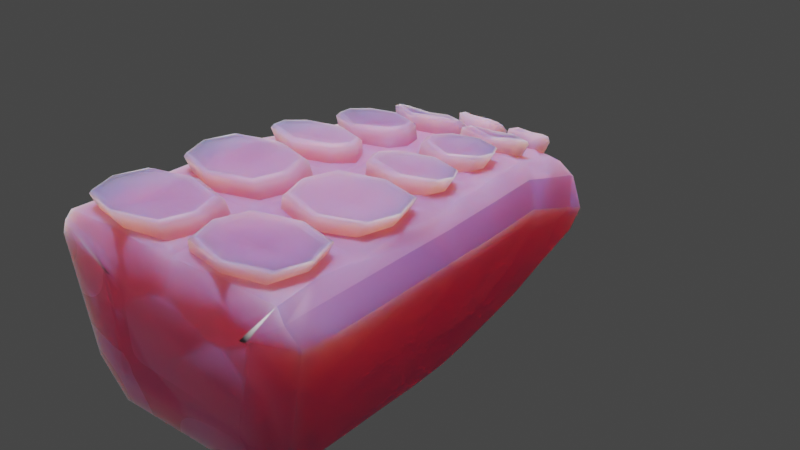 # Source: tentacle.blend  (saved by Blender 3.2.14; exported with 4.5.12 LTS)
import bpy
from mathutils import Matrix  # noqa: F401  (used for matrix-valued properties, if any)

bpy.ops.wm.read_factory_settings(use_empty=True)
scene = bpy.context.scene
scene.name = 'Scene'

# ---- collections
col_collection = bpy.data.collections.new('Collection'); scene.collection.children.link(col_collection)

# ---- images (referenced by path relative to the original .blend; pixels are not part of the script)
import os
ASSET_DIR = os.environ.get("B2B_ASSET_DIR", "")  # directory of the original .blend (textures are referenced by path, not embedded)
HERE = os.path.dirname(os.path.abspath(__file__))  # packed textures are extracted next to this script under _unpacked/

def load_image(name, relpath, width, height, colorspace="sRGB"):
    """Load a texture the original file referenced (path relative to the .blend, or extracted next to this script)."""
    p = next((c for c in (os.path.join(HERE, relpath), os.path.join(ASSET_DIR, relpath)) if relpath and os.path.exists(c)), "")
    if p:
        img = bpy.data.images.load(p, check_existing=True)
        img.name = name
    else:  # same state as the original file: an image datablock whose file is absent (Cycles renders it pink)
        img = bpy.data.images.new(name, width, height)
        img.source = "FILE"
        img.filepath = "//" + (relpath or name)
    img.colorspace_settings.name = colorspace
    return img
img_albedo_001 = load_image('albedo.001', 'tentacle_albedo.png', 1024, 1024, 'sRGB')

# ---- materials (node trees are filled in below, after node groups)
mat_material = bpy.data.materials.new('Material')
mat_material.alpha_threshold = 0.0
mat_material.line_color = (0.0, 0.0, 0.0, 1.0)

# ---- material node trees
mat_material.use_nodes = True; mat_material.node_tree.nodes.clear()
_N = mat_material.node_tree.nodes; _L = mat_material.node_tree.links
n0 = _N.new('ShaderNodeMix'); n0.name = 'Mix'; n0.location = (-236, 514)
n0.data_type = 'RGBA'
n1 = _N.new('ShaderNodeTexMagic'); n1.name = 'Magic Texture'; n1.location = (-926, 296)
n1.turbulence_depth = 1
n1.inputs[1].default_value = 0.75
n1.inputs[2].default_value = 4.0
n2 = _N.new('ShaderNodeTexCoord'); n2.name = 'Texture Coordinate'; n2.location = (-1028, 637)
n3 = _N.new('ShaderNodeMix'); n3.name = 'Mix.002'; n3.location = (357, 255)
n3.data_type = 'RGBA'
n3.blend_type = 'OVERLAY'
n3.inputs[0].default_value = 1.0
n4 = _N.new('ShaderNodeValToRGB'); n4.name = 'ColorRamp'; n4.location = (-661, 401)
n4.color_ramp.interpolation = 'CONSTANT'
while len(n4.color_ramp.elements) > 1: n4.color_ramp.elements.remove(n4.color_ramp.elements[-1])
n4.color_ramp.elements[0].position = 0.0; n4.color_ramp.elements[0].color = (0.02892, 0.02297, 0.2626, 1.0)
_e = n4.color_ramp.elements.new(0.4705); _e.color = (1.0, 1.0, 1.0, 1.0)
n5 = _N.new('ShaderNodeMix'); n5.name = 'Mix.003'; n5.location = (138, 85)
n5.data_type = 'RGBA'
n5.blend_type = 'SOFT_LIGHT'
n5.inputs[7].default_value = (0.6978, 0.6234, 0.2954, 1.0)
n6 = _N.new('ShaderNodeTexVoronoi'); n6.name = 'Voronoi Texture'; n6.location = (22, -198)
n6.feature = 'SMOOTH_F1'
n6.inputs[2].default_value = 3.5
n6.inputs[6].default_value = 0.2
n6.inputs[8].default_value = 2.0
n7 = _N.new('ShaderNodeOutputMaterial'); n7.name = 'Material Output'; n7.location = (1011, 532)
n8 = _N.new('ShaderNodeValToRGB'); n8.name = 'ColorRamp.001'; n8.location = (-682, 665)
while len(n8.color_ramp.elements) > 1: n8.color_ramp.elements.remove(n8.color_ramp.elements[-1])
n8.color_ramp.elements[0].position = 0.1341; n8.color_ramp.elements[0].color = (1.0, 1.0, 1.0, 1.0)
_e = n8.color_ramp.elements.new(0.3091); _e.color = (0.0, 0.0, 0.0, 1.0)
n9 = _N.new('ShaderNodeBsdfPrincipled'); n9.name = 'Principled BSDF'; n9.location = (721, 532)
n9.distribution = 'GGX'
n9.subsurface_method = 'RANDOM_WALK_SKIN'
n9.inputs[2].default_value = 0.6
n9.inputs[3].default_value = 1.45
n9.inputs[8].default_value = 1.0
n9.inputs[9].default_value = (2.0, 0.2, 0.2)
n9.inputs[10].default_value = 0.25
n9.inputs[27].default_value = (0.0, 0.0, 0.0, 1.0)
n9.inputs[28].default_value = 1.0
n10 = _N.new('ShaderNodeValToRGB'); n10.name = 'ColorRamp.003'; n10.location = (-342, 265)
n10.color_ramp.interpolation = 'EASE'
while len(n10.color_ramp.elements) > 1: n10.color_ramp.elements.remove(n10.color_ramp.elements[-1])
n10.color_ramp.elements[0].position = 0.3091; n10.color_ramp.elements[0].color = (0.0, 0.0, 0.0, 1.0)
_e = n10.color_ramp.elements.new(1.0); _e.color = (1.0, 1.0, 1.0, 1.0)
n11 = _N.new('ShaderNodeMix'); n11.name = 'Mix.001'; n11.location = (-231, -123)
n11.data_type = 'RGBA'
n11.inputs[6].default_value = (0.03015, 0.01885, 0.1568, 1.0)
n11.inputs[7].default_value = (1.0, 0.5055, 0.7641, 1.0)
n12 = _N.new('ShaderNodeUVMap'); n12.name = 'UV Map'; n12.location = (-844, -197)
n12.width = 159
n12.uv_map = 'UVMap'
n13 = _N.new('ShaderNodeBump'); n13.name = 'Bump'; n13.location = (340, -155)
n13.invert = True
n13.inputs[0].default_value = 0.4
n13.inputs[1].default_value = 0.25
n13.inputs[2].default_value = 1.0
n14 = _N.new('ShaderNodeValToRGB'); n14.name = 'ColorRamp.002'; n14.location = (-562, -115)
while len(n14.color_ramp.elements) > 1: n14.color_ramp.elements.remove(n14.color_ramp.elements[-1])
n14.color_ramp.elements[0].position = 0.3182; n14.color_ramp.elements[0].color = (0.0, 0.0, 0.0, 1.0)
_e = n14.color_ramp.elements.new(1.0); _e.color = (1.0, 1.0, 1.0, 1.0)
n15 = _N.new('ShaderNodeTexImage'); n15.name = 'Image Texture'; n15.location = (-1296, 48)
n15.image = img_albedo_001
n16 = _N.new('ShaderNodeMix'); n16.name = 'Mix.004'; n16.location = (551, 412)
n16.data_type = 'RGBA'
n16.inputs[0].default_value = 0.25
n16.inputs[7].default_value = (0.8, 0.2485, 0.6169, 1.0)
_L.new(n9.outputs[0], n7.inputs[0])
_L.new(n1.outputs[0], n4.inputs[0])
_L.new(n5.outputs[2], n3.inputs[6])
_L.new(n8.outputs[0], n0.inputs[0])
_L.new(n4.outputs[0], n0.inputs[7])
_L.new(n0.outputs[2], n3.inputs[7])
_L.new(n2.outputs[0], n8.inputs[0])
_L.new(n12.outputs[0], n14.inputs[0])
_L.new(n14.outputs[0], n11.inputs[0])
_L.new(n11.outputs[2], n5.inputs[6])
_L.new(n10.outputs[0], n5.inputs[0])
_L.new(n6.outputs[0], n13.inputs[3])
_L.new(n13.outputs[0], n9.inputs[5])
_L.new(n3.outputs[2], n16.inputs[6])
_L.new(n16.outputs[2], n9.inputs[0])
n7.is_active_output = True

# ---- world
world_world = bpy.data.worlds.new('World'); scene.world = world_world
world_world.use_nodes = True; world_world.node_tree.nodes.clear()
_N = world_world.node_tree.nodes; _L = world_world.node_tree.links
n0 = _N.new('ShaderNodeOutputWorld'); n0.name = 'World Output'; n0.location = (300, 300)
n1 = _N.new('ShaderNodeBackground'); n1.name = 'Background'; n1.location = (10, 300)
n1.inputs[0].default_value = (0.05088, 0.05088, 0.05088, 1.0)
_L.new(n1.outputs[0], n0.inputs[0])
n0.is_active_output = True
world_world.color = (0.05088, 0.05088, 0.05088)
world_world.use_sun_shadow = False
world_world.sun_shadow_jitter_overblur = 0.0

# ---- lights
light_sun = bpy.data.lights.new('Sun', 'SUN')
light_sun.transmission_factor = 0.0
light_sun.energy = 5.0
light_sun.shadow_soft_size = 1.25
light_point = bpy.data.lights.new('Point', 'POINT')
light_point.transmission_factor = 0.0
light_point.energy = 150.0
light_point.shadow_soft_size = 5.0
light_point.shadow_maximum_resolution = 0.006
light_point.use_absolute_resolution = True

# ---- meshes
me_cube = bpy.data.meshes.new('Cube')
me_cube.from_pydata([(0.1761, 0.9407, -0.3279), (1.49e-08, 0.9446, -0.4955), (-0.1761, 0.9407, -0.3279), (0.3916, -1.39, 0.04827), (0.4035, -1.333, 0.279), (0.2494, -1.39, -0.3071), (0.3224, -1.39, -0.3023), (-0.4035, -1.333, 0.279), (-0.3916, -1.39, 0.04827), (-0.3224, -1.39, -0.3023), (-0.2494, -1.39, -0.3071), (-0.3114, 0.6691, -0.329), (-0.1378, 0.6691, -0.4967), (-0.2526, 0.04412, -0.4971), (-0.4254, 0.04412, -0.3294), (-0.5, -0.5809, -0.3323), (-0.3277, -0.5809, -0.5), (0.1734, 0.66, 0.002042), (0.3726, 0.6691, -0.1979), (0.3019, 0.0226, 0.2179), (0.5091, 0.04412, 0.0317), (0.5984, -0.5809, 0.09937), (0.3748, -0.4873, 0.2737), (-0.3759, -0.4873, 0.2737), (-0.5984, -0.5809, 0.09937), (-0.3025, 0.0226, 0.2179), (-0.5091, 0.04412, 0.0317), (-0.1734, 0.66, 0.002042), (-0.3726, 0.6691, -0.1979), (0.3277, -0.5809, -0.5), (0.5, -0.5809, -0.3323), (0.2526, 0.04412, -0.4971), (0.4254, 0.04412, -0.3294), (0.1378, 0.6691, -0.4967), (0.3114, 0.6691, -0.329), (1.49e-08, 1.029, -0.362), (-0.04965, 0.66, 0.002042), (-0.07762, -1.333, 0.279), (-0.1059, -0.4873, 0.2737), (-0.08071, 0.0226, 0.2179), (-0.3278, -0.9857, -0.5), (-0.5, -0.9857, -0.3323), (0.4034, -0.9053, 0.279), (0.5984, -0.9857, 0.0996), (-0.4034, -0.9053, 0.279), (-0.5984, -0.9857, 0.0996), (0.3278, -0.9857, -0.5), (0.5, -0.9857, -0.3323), (-0.07761, -0.9053, 0.279), (-0.2901, -0.2684, -0.4985), (-0.4627, -0.2684, -0.3308), (0.3292, -0.1568, 0.2406), (0.5537, -0.2684, 0.06553), (-0.33, -0.1568, 0.2406), (-0.5537, -0.2684, 0.06553), (0.2901, -0.2684, -0.4985), (0.4627, -0.2684, -0.3308), (-0.08071, -0.1568, 0.2406), (-0.3483, -0.3079, 0.2511), (-0.286, 0.1769, 0.1955), (0.1013, 0.0226, 0.2179), (-0.1059, -0.3079, 0.2511), (-0.07761, -0.6486, 0.279), (-0.4033, -0.6486, 0.279), (0.1013, -0.1568, 0.2406), (-0.4363, -0.2342, 0.2458), (-0.4034, -1.077, 0.279), (-0.4923, -0.5632, 0.279), (0.1067, -0.4873, 0.2737), (-0.07762, -1.077, 0.279), (0.07635, -1.333, 0.279), (-0.3607, -1.39, 0.08612), (0.07634, -0.9053, 0.279), (-0.4924, -0.9894, 0.279), (-0.06458, 0.1769, 0.1955), (0.286, 0.1769, 0.1955), (0.3474, -0.3079, 0.2511), (0.1067, -0.3079, 0.2511), (0.4363, -0.2342, 0.2458), (0.4033, -0.6486, 0.279), (0.07634, -0.6486, 0.279), (-0.0006336, -0.2342, 0.2458), (0.4923, -0.5632, 0.279), (-0.0006336, -0.5632, 0.279), (0.4034, -1.077, 0.279), (0.07635, -1.077, 0.279), (0.4924, -0.9894, 0.279), (0.3607, -1.39, 0.08612), (-0.0006332, -1.39, 0.08612), (-0.0006336, -0.9894, 0.279), (-0.1952, 0.3566, -0.4969), (-0.3684, 0.3566, -0.3292), (0.249, 0.3499, 0.1159), (0.4409, 0.3566, -0.08309), (-0.249, 0.3499, 0.1159), (-0.4409, 0.3566, -0.08309), (0.1952, 0.3566, -0.4969), (0.3684, 0.3566, -0.3292), (-0.06166, 0.3499, 0.1159), (-0.3804, 0.09473, 0.2126), (0.06332, 0.1769, 0.1955), (0.06039, 0.3499, 0.1159), (-0.2081, 0.5278, 0.08167), (0.2081, 0.5278, 0.08167), (0.3804, 0.09473, 0.2126), (-0.0006336, 0.09473, 0.2126), (-0.05706, 0.5278, 0.08167), (-0.2948, 0.4237, 0.09878), (-0.2093, 0.7361, -0.04163), (0.04838, 0.66, 0.002042), (0.05579, 0.5278, 0.08167), (-4.821e-07, 0.7361, -0.02503), (0.2093, 0.7361, -0.04163), (0.2948, 0.4237, 0.09878), (-0.0006336, 0.4237, 0.09878), (-0.3318, -0.09723, 0.2961), (-0.3095, 0.004143, 0.2825), (-0.1483, 0.005422, 0.2826), (-0.1481, -0.09634, 0.2958), (-0.1516, -0.4385, 0.3308), (-0.3863, -0.4392, 0.331), (-0.1517, -0.3392, 0.3178), (-0.3635, -0.3402, 0.3176), (-0.4202, -0.8733, 0.3428), (-0.4201, -0.6916, 0.3429), (-0.1423, -0.6915, 0.3429), (-0.1423, -0.8733, 0.3429), (-0.1423, -1.318, 0.3429), (-0.4203, -1.318, 0.3428), (-0.1423, -1.136, 0.3429), (-0.4202, -1.136, 0.3429), (0.1494, 0.005484, 0.2826), (0.3087, 0.004202, 0.2824), (0.3309, -0.09728, 0.296), (0.1492, -0.09639, 0.2958), (0.3624, -0.3401, 0.3176), (0.385, -0.4392, 0.331), (0.1526, -0.4385, 0.3308), (0.1528, -0.3392, 0.3177), (0.4201, -0.6916, 0.3429), (0.1423, -0.6915, 0.3429), (0.4202, -0.8733, 0.3428), (0.1423, -0.8733, 0.3429), (0.4202, -1.136, 0.3429), (0.4203, -1.318, 0.3428), (0.1423, -1.318, 0.3429), (0.1423, -1.136, 0.3429), (-0.2782, 0.2444, 0.2373), (-0.1267, 0.2456, 0.2366), (-0.1243, 0.3485, 0.1885), (-0.2483, 0.3465, 0.1891), (0.2483, 0.3465, 0.1891), (0.2782, 0.2444, 0.2373), (0.1267, 0.2456, 0.2366), (0.1243, 0.3485, 0.1885), (-0.1864, 0.6055, 0.1131), (-0.1615, 0.6709, 0.07308), (-0.1118, 0.6743, 0.07167), (-0.1173, 0.607, 0.1121), (0.1118, 0.6743, 0.07167), (0.1615, 0.6709, 0.07308), (0.1864, 0.6055, 0.1131), (0.1173, 0.607, 0.1121), (0.1362, 0.8094, -0.1169), (0.2743, 0.8049, -0.296), (-0.2262, -1.39, 0.08612), (-0.2461, -0.5627, 0.279), (-0.1046, 0.7361, -0.02835), (-0.1902, 0.09878, 0.2126), (-0.2462, -0.992, 0.279), (-0.2182, -0.2309, 0.2458), (-0.1966, 0.05682, 0.2179), (-0.2138, -0.195, 0.2406), (-0.239, -0.5288, 0.2737), (-0.2218, -0.2668, 0.2511), (-0.2462, -0.5967, 0.279), (-0.2462, -0.9542, 0.279), (-0.2462, -1.363, 0.279), (-0.2462, -1.03, 0.279), (-0.1474, 0.4237, 0.09878), (-0.183, 0.144, 0.1955), (-0.1576, 0.3673, 0.1159), (-0.1128, 0.6708, 0.002042), (-0.1402, 0.5056, 0.08167), (-0.2269, 0.04118, 0.284), (-0.2465, -0.1465, 0.2968), (-0.2757, -0.474, 0.3316), (-0.256, -0.2904, 0.3189), (-0.284, -0.648, 0.3436), (-0.284, -0.9231, 0.3436), (-0.2841, -1.36, 0.3435), (-0.2841, -1.099, 0.3437), (-0.211, 0.2099, 0.237), (-0.182, 0.3654, 0.1924), (-0.1304, 0.684, 0.07822), (-0.1615, 0.6016, 0.1132), (-0.1362, 0.8094, -0.1169), (-0.2743, 0.8049, -0.296), (0.1046, 0.7361, -0.02835), (0.1902, 0.09878, 0.2126), (0.2262, -1.39, 0.08612), (0.2461, -0.5627, 0.279), (0.2462, -0.992, 0.279), (0.2182, -0.2309, 0.2458), (0.1967, 0.05682, 0.2179), (0.2138, -0.195, 0.2406), (0.2389, -0.5288, 0.2737), (0.2218, -0.2668, 0.2511), (0.2462, -0.5967, 0.279), (0.2462, -0.9542, 0.279), (0.2462, -1.363, 0.279), (0.2462, -1.03, 0.279), (0.1474, 0.4237, 0.09878), (0.183, 0.144, 0.1955), (0.1576, 0.3673, 0.1159), (0.1128, 0.6708, 0.002042), (0.1402, 0.5056, 0.08167), (0.227, 0.04117, 0.284), (0.2466, -0.1464, 0.2968), (0.2756, -0.474, 0.3316), (0.256, -0.2905, 0.3189), (0.284, -0.648, 0.3436), (0.284, -0.9231, 0.3436), (0.2841, -1.36, 0.3435), (0.2841, -1.099, 0.3437), (0.211, 0.2099, 0.237), (0.182, 0.3654, 0.1924), (0.1304, 0.684, 0.07822), (0.1615, 0.6016, 0.1132), (-4.74e-07, 0.8094, -0.1003), (-0.3399, 0.5129, -0.3291), (0.4067, 0.5129, -0.1405), (-0.2521, 0.5882, 0.04185), (0.1665, 0.5129, -0.4968), (-0.1665, 0.5129, -0.4968), (0.2521, 0.5882, 0.04185), (-0.4067, 0.5129, -0.1405), (0.3399, 0.5129, -0.3291), (-0.0006336, 0.5882, 0.04185), (-0.2044, 0.5882, 0.04185), (-0.03938, 0.5882, 0.04185), (0.2044, 0.5882, 0.04185), (0.03811, 0.5882, 0.04185), (-0.1862, 0.6324, 0.1005), (-0.1069, 0.6459, 0.09382), (0.1862, 0.6324, 0.1005), (0.1069, 0.6459, 0.09382), (-0.1461, 0.6194, 0.08417), (0.1461, 0.6194, 0.08417), (-0.2239, 0.2004, -0.497), (0.3376, 0.2592, 0.1557), (-0.475, 0.2004, -0.0257), (0.3969, 0.2004, -0.3293), (-0.0006336, 0.2592, 0.1557), (-0.3969, 0.2004, -0.3293), (0.475, 0.2004, -0.0257), (-0.3376, 0.2592, 0.1557), (0.2239, 0.2004, -0.497), (-0.04218, 0.2592, 0.1557), (-0.2885, 0.2592, 0.1557), (0.2885, 0.2592, 0.1557), (0.04092, 0.2592, 0.1557), (-0.1116, 0.3002, 0.2143), (-0.2822, 0.2898, 0.2183), (0.2822, 0.2898, 0.2183), (0.1116, 0.3002, 0.2143), (-0.1967, 0.3011, 0.1859), (0.1967, 0.3011, 0.1859), (-0.4441, -0.1121, -0.3301), (0.5314, -0.1121, 0.04861), (-0.4084, -0.06976, 0.2292), (0.2714, -0.1121, -0.4978), (-0.2714, -0.1121, -0.4978), (0.4084, -0.06976, 0.2292), (-0.5314, -0.1121, 0.04861), (0.4441, -0.1121, -0.3301), (-0.0006336, -0.06976, 0.2292), (-0.34, -0.06976, 0.2292), (-0.05669, -0.06976, 0.2292), (0.3392, -0.06976, 0.2292), (0.05625, -0.06976, 0.2292), (-0.3404, -0.05202, 0.2911), (-0.1332, -0.04419, 0.2907), (0.3394, -0.05197, 0.2911), (0.1344, -0.04419, 0.2907), (-0.2369, -0.0433, 0.2629), (0.237, -0.0433, 0.2629), (-0.3089, -0.4246, -0.4993), (0.4643, -0.3987, 0.2624), (-0.5761, -0.4246, 0.08245), (0.4814, -0.4246, -0.3316), (-0.0006336, -0.3987, 0.2624), (-0.4814, -0.4246, -0.3316), (0.5761, -0.4246, 0.08245), (-0.4643, -0.3987, 0.2624), (0.3089, -0.4246, -0.4993), (-0.05669, -0.3987, 0.2624), (-0.3905, -0.3987, 0.2624), (0.3893, -0.3987, 0.2624), (0.05625, -0.3987, 0.2624), (-0.1341, -0.3884, 0.3255), (-0.3975, -0.396, 0.3259), (0.3961, -0.396, 0.3259), (0.1352, -0.3884, 0.3255), (-0.2661, -0.3877, 0.2977), (0.266, -0.3877, 0.2977), (-0.5, -0.7833, -0.3323), (0.5984, -0.7833, 0.09949), (-0.4923, -0.7763, 0.279), (0.3277, -0.7833, -0.5), (-0.3277, -0.7833, -0.5), (0.4923, -0.7763, 0.279), (-0.5984, -0.7833, 0.09949), (0.5, -0.7833, -0.3323), (-0.0006336, -0.7763, 0.279), (-0.4379, -0.7763, 0.279), (-0.04401, -0.7763, 0.279), (0.4379, -0.7763, 0.279), (0.04274, -0.7763, 0.279), (-0.4526, -0.7829, 0.3435), (-0.115, -0.7829, 0.3438), (0.4526, -0.7829, 0.3435), (0.115, -0.7829, 0.3438), (-0.2842, -0.783, 0.315), (0.2842, -0.783, 0.315), (-0.3278, -1.188, -0.5), (0.4924, -1.202, 0.279), (-0.5984, -1.188, 0.09972), (0.5, -1.188, -0.3323), (-0.0006336, -1.202, 0.279), (-0.5, -1.188, -0.3323), (0.5984, -1.188, 0.09972), (-0.4924, -1.202, 0.279), (0.3278, -1.188, -0.5), (-0.04401, -1.202, 0.279), (-0.438, -1.202, 0.279), (0.438, -1.202, 0.279), (0.04274, -1.202, 0.279), (-0.115, -1.229, 0.3438), (-0.4527, -1.229, 0.3435), (0.4527, -1.229, 0.3435), (0.115, -1.229, 0.3438), (-0.2843, -1.229, 0.315), (0.2843, -1.229, 0.315), (-0.3279, -1.39, -0.5), (-0.5, -1.39, -0.3323), (0.4925, -1.39, 0.279), (0.5984, -1.39, 0.09983), (-0.5984, -1.39, 0.09983), (-0.4925, -1.39, 0.279), (0.5, -1.39, -0.3323), (0.3279, -1.39, -0.5), (-0.2462, -1.39, 0.279), (0.2462, -1.39, 0.279), (-0.0006336, -1.39, 0.279), (0.09034, 0.9732, -0.2737), (0.5392, -0.5839, 0.1962), (0.5393, -1.393, 0.1964), (0.2743, 0.7532, -0.1158), (0.4406, 0.1103, 0.1254), (0.5392, -1.034, 0.1963), (0.4899, -0.2368, 0.1608), (0.3653, 0.4574, 0.004806), (0.2033, 0.864, -0.208), (0.3276, 0.631, -0.05551), (0.403, 0.2839, 0.06512), (0.4653, -0.06325, 0.1431), (0.5146, -0.4104, 0.1785), (0.5392, -0.8087, 0.1962), (0.5393, -1.258, 0.1963), (0.3457, -1.389, 0.07374), (-0.09037, 0.9732, -0.2737), (-0.5393, -1.393, 0.1964), (-0.5392, -0.5839, 0.1962), (-0.4407, 0.1103, 0.1254), (-0.2744, 0.7532, -0.1158), (-0.5393, -1.034, 0.1963), (-0.4899, -0.2368, 0.1608), (-0.3653, 0.4574, 0.004806), (-0.2033, 0.864, -0.208), (-0.3276, 0.631, -0.05551), (-0.403, 0.2839, 0.06512), (-0.4653, -0.06325, 0.1431), (-0.5146, -0.4104, 0.1785), (-0.5392, -0.8087, 0.1962), (-0.5393, -1.258, 0.1963), (-0.3497, -1.389, 0.07374), (0.001725, 1.018, -0.2829), (-0.2717, -1.395, 0.3433), (-0.2842, -1.38, 0.3558), (-0.4358, -1.336, 0.3562), (-0.4386, -1.351, 0.3414), (-0.04833, -1.22, 0.3409), (-0.08478, -1.229, 0.3585), (-0.1261, -1.336, 0.3563), (-0.09431, -1.351, 0.3414), (-0.4834, -1.22, 0.3434), (-0.4745, -1.229, 0.3565), (-0.4357, -1.118, 0.3562), (-0.4389, -1.087, 0.342), (-0.2711, -1.039, 0.3419), (-0.2842, -1.076, 0.3569), (-0.1261, -1.118, 0.3563), (-0.09442, -1.087, 0.3418), (0.4834, -1.22, 0.3434), (0.4745, -1.229, 0.3565), (0.4358, -1.336, 0.3562), (0.4386, -1.351, 0.3414), (0.2717, -1.395, 0.3433), (0.2842, -1.38, 0.3558), (0.126, -1.336, 0.3563), (0.09386, -1.351, 0.3414), (0.08381, -1.229, 0.3587), (0.04706, -1.22, 0.3408), (0.2711, -1.039, 0.342), (0.2841, -1.076, 0.3569), (0.4357, -1.118, 0.3562), (0.4389, -1.087, 0.342), (0.094, -1.087, 0.3419), (0.1261, -1.118, 0.3563), (-0.4832, -0.7808, 0.3433), (-0.4744, -0.7829, 0.3565), (-0.4356, -0.6735, 0.3562), (-0.4386, -0.6482, 0.3416), (-0.2841, -0.6279, 0.3558), (-0.2708, -0.5964, 0.3412), (-0.04828, -0.7805, 0.3401), (-0.08477, -0.783, 0.3585), (-0.1261, -0.8914, 0.3563), (-0.09414, -0.9126, 0.3408), (-0.2841, -0.9354, 0.353), (-0.2707, -0.9608, 0.3409), (-0.1261, -0.6734, 0.3563), (-0.09419, -0.6482, 0.341), (-0.4357, -0.8913, 0.3562), (-0.4386, -0.9127, 0.3415), (0.4289, -0.3915, 0.3252), (0.4185, -0.3925, 0.3393), (0.4021, -0.4578, 0.3475), (0.4071, -0.4844, 0.3355), (0.2626, -0.5264, 0.3352), (0.2757, -0.4944, 0.3468), (0.1368, -0.4574, 0.3474), (0.1124, -0.4844, 0.3348), (0.1015, -0.3881, 0.341), (0.06186, -0.3917, 0.3233), (0.2436, -0.2597, 0.3114), (0.256, -0.2834, 0.3244), (0.3755, -0.321, 0.3296), (0.3769, -0.2996, 0.3119), (0.2841, -0.6279, 0.3559), (0.2708, -0.5964, 0.3412), (0.09375, -0.6482, 0.341), (0.1261, -0.6734, 0.3563), (0.4832, -0.7808, 0.3433), (0.4744, -0.7829, 0.3565), (0.4357, -0.8913, 0.3562), (0.4386, -0.9127, 0.3415), (0.0838, -0.783, 0.3587), (0.047, -0.7805, 0.3401), (0.09369, -0.9126, 0.3408), (0.1261, -0.8914, 0.3563), (0.2841, -0.9354, 0.353), (0.2707, -0.9608, 0.3409), (0.1124, -0.2996, 0.3115), (0.1369, -0.3203, 0.3297), (0.4356, -0.6735, 0.3562), (0.4386, -0.6482, 0.3416), (-0.3746, -0.05235, 0.2909), (-0.3623, -0.04835, 0.3045), (-0.3234, 0.02271, 0.2946), (-0.328, 0.03885, 0.2776), (-0.2159, 0.07301, 0.2773), (-0.2269, 0.05306, 0.2919), (-0.1316, 0.02355, 0.2948), (-0.09886, 0.03878, 0.2773), (-0.06218, -0.05301, 0.2886), (-0.1007, -0.04376, 0.3061), (-0.1314, -0.115, 0.3125), (-0.099, -0.1459, 0.3011), (-0.2466, -0.155, 0.3063), (-0.235, -0.1857, 0.3012), (-0.2627, -0.5264, 0.3352), (-0.2758, -0.4944, 0.3468), (-0.4033, -0.4577, 0.3474), (-0.4083, -0.4844, 0.3355), (-0.06222, -0.3917, 0.3233), (-0.1014, -0.3881, 0.3408), (-0.1358, -0.4574, 0.3473), (-0.1115, -0.4844, 0.3348), (-0.4303, -0.3915, 0.3252), (-0.4199, -0.3925, 0.3393), (-0.3766, -0.3211, 0.3295), (-0.3779, -0.2996, 0.3119), (-0.2436, -0.2597, 0.3114), (-0.256, -0.2834, 0.3244), (-0.136, -0.3204, 0.3297), (-0.1115, -0.2996, 0.3115), (0.216, 0.07293, 0.277), (0.2271, 0.05308, 0.2919), (0.3227, 0.02277, 0.2946), (0.3273, 0.03879, 0.2774), (0.3736, -0.0524, 0.2907), (0.3614, -0.04832, 0.3045), (0.3491, -0.1156, 0.3127), (0.3576, -0.1459, 0.3012), (0.1008, -0.04376, 0.3063), (0.06188, -0.05283, 0.2892), (0.1069, -0.146, 0.3005), (0.1324, -0.1151, 0.3126), (0.2466, -0.155, 0.3063), (0.235, -0.1857, 0.301), (-0.2111, 0.1966, 0.2555), (-0.2012, 0.1629, 0.2547), (-0.06799, 0.1956, 0.2541), (-0.1007, 0.2276, 0.2601), (-0.04635, 0.2864, 0.2142), (-0.0844, 0.3006, 0.228), (-0.3178, 0.2868, 0.2151), (-0.3037, 0.2946, 0.23), (-0.2625, 0.3638, 0.1955), (-0.2698, 0.3737, 0.1719), (-0.1733, 0.3975, 0.1728), (-0.182, 0.3848, 0.1971), (-0.0982, 0.3661, 0.1957), (-0.06478, 0.3738, 0.1721), (0.3178, 0.2868, 0.2151), (0.3038, 0.2946, 0.23), (0.2986, 0.2276, 0.2595), (0.3107, 0.1958, 0.2545), (0.2111, 0.1965, 0.2556), (0.2012, 0.1629, 0.2547), (0.08355, 0.3006, 0.2282), (0.04508, 0.2864, 0.2142), (0.06672, 0.1956, 0.2541), (0.09989, 0.2274, 0.2602), (0.1733, 0.3975, 0.1728), (0.182, 0.3849, 0.1971), (0.2625, 0.3638, 0.1955), (0.2698, 0.3737, 0.1719), (-0.2252, 0.626, 0.09787), (-0.2065, 0.6378, 0.1112), (-0.1756, 0.6864, 0.07799), (-0.1877, 0.6909, 0.05438), (-0.1241, 0.7105, 0.05599), (-0.1304, 0.7015, 0.08073), (-0.0866, 0.6894, 0.07753), (-0.05232, 0.691, 0.05466), (-0.0433, 0.6257, 0.0975), (-0.08088, 0.6458, 0.1078), (-0.09274, 0.5907, 0.1373), (-0.06046, 0.555, 0.1368), (-0.1617, 0.5831, 0.1373), (-0.1545, 0.5406, 0.1386), (0.1241, 0.7106, 0.056), (0.1303, 0.7016, 0.08075), (0.1757, 0.6865, 0.07802), (0.1877, 0.6909, 0.05439), (0.2252, 0.626, 0.09788), (0.2066, 0.6378, 0.1113), (0.2079, 0.5904, 0.137), (0.2259, 0.5551, 0.137), (0.08005, 0.6457, 0.1079), (0.04204, 0.6257, 0.0975), (0.0592, 0.555, 0.1368), (0.09198, 0.5906, 0.1375), (0.1617, 0.5829, 0.1375), (0.1545, 0.5406, 0.1386), (-0.35, -0.1155, 0.3127), (-0.3585, -0.1459, 0.3014), (-0.2985, 0.2277, 0.2594), (-0.3107, 0.1958, 0.2545), (-0.2077, 0.5905, 0.1368), (-0.2259, 0.5551, 0.137), (0.107, 0.03878, 0.2773), (0.1326, 0.02362, 0.2948), (0.06351, 0.3738, 0.1721), (0.09738, 0.3663, 0.1957), (0.05105, 0.691, 0.05466), (0.08581, 0.6895, 0.07758)], [], [(325, 333, 351, 344), (141, 222, 462, 456), (0, 164, 18, 34), (306, 312, 24, 15), (5, 6, 3, 370, 87, 200, 88, 165, 71, 386, 8, 9, 10), (328, 331, 347, 350), (134, 284, 506, 509), (11, 28, 197, 2), (268, 274, 26, 14), (297, 23, 485, 490), (230, 236, 28, 11), (287, 295, 29, 16), (249, 257, 31, 13), (1, 33, 12), (252, 255, 20, 32), (290, 293, 21, 30), (1, 2, 35), (325, 344, 345, 330), (369, 357, 347, 331), (249, 13, 14, 254), (287, 16, 15, 292), (363, 358, 18, 164), (365, 359, 20, 255), (367, 356, 21, 293), (384, 373, 24, 312), (382, 374, 26, 274), (380, 375, 28, 236), (309, 29, 30, 313), (271, 31, 32, 275), (233, 33, 34, 237), (379, 371, 2, 197), (33, 1, 0, 34), (1, 12, 11, 2), (229, 167, 111), (163, 229, 198, 112), (198, 229, 111), (0, 1, 35), (221, 139, 466, 450), (284, 131, 575, 506), (195, 155, 572, 552), (132, 283, 503, 500), (333, 46, 47, 328), (385, 376, 45, 327), (368, 360, 43, 307), (310, 40, 41, 306), (313, 307, 43, 47), (330, 327, 45, 41), (157, 244, 549, 546), (310, 309, 46, 40), (189, 123, 434, 430), (295, 55, 56, 290), (383, 377, 54, 289), (366, 361, 52, 269), (272, 49, 50, 268), (275, 269, 52, 56), (272, 271, 55, 49), (292, 289, 54, 50), (319, 124, 422, 421), (277, 25, 99, 270), (171, 39, 105, 168), (278, 57, 81, 276), (172, 53, 65, 170), (173, 23, 67, 166), (296, 38, 83, 291), (297, 58, 65, 294), (174, 61, 81, 170), (315, 63, 67, 308), (175, 62, 83, 166), (316, 48, 89, 314), (176, 44, 73, 169), (177, 7, 349, 352), (334, 37, 354, 329), (335, 66, 73, 332), (178, 69, 89, 169), (204, 19, 104, 199), (279, 51, 78, 273), (280, 60, 105, 276), (205, 64, 81, 203), (298, 22, 82, 288), (206, 68, 83, 201), (299, 77, 81, 291), (207, 76, 78, 203), (208, 79, 82, 201), (317, 42, 86, 311), (318, 80, 83, 314), (209, 72, 89, 202), (336, 4, 346, 326), (210, 70, 354, 353), (337, 85, 89, 329), (211, 84, 86, 202), (279, 19, 501, 502), (257, 96, 97, 252), (381, 378, 95, 251), (364, 362, 93, 231), (234, 90, 91, 230), (237, 231, 93, 97), (234, 233, 96, 90), (254, 251, 95, 91), (156, 194, 545, 542), (180, 59, 99, 168), (258, 74, 105, 253), (259, 94, 107, 256), (181, 98, 114, 179), (260, 75, 104, 250), (213, 100, 105, 199), (261, 101, 114, 253), (214, 92, 113, 212), (239, 27, 108, 232), (182, 36, 111, 167), (240, 106, 114, 238), (183, 102, 107, 179), (215, 17, 112, 198), (241, 103, 113, 235), (242, 109, 111, 238), (216, 110, 114, 212), (342, 339, 128, 190), (304, 301, 120, 186), (266, 263, 147, 192), (267, 265, 153, 225), (305, 303, 137, 219), (343, 341, 145, 223), (324, 322, 142, 222), (323, 319, 123, 189), (286, 284, 134, 218), (285, 281, 115, 185), (248, 246, 162, 228), (247, 243, 155, 195), (301, 122, 492, 491), (152, 225, 530, 528), (72, 209, 463, 460), (120, 301, 491, 484), (225, 153, 535, 530), (335, 7, 391, 396), (142, 322, 458, 461), (122, 187, 495, 492), (265, 154, 577, 532), (339, 130, 398, 397), (241, 17, 557, 558), (243, 156, 542, 541), (128, 339, 397, 390), (160, 245, 559, 556), (206, 22, 439, 440), (171, 25, 471, 472), (130, 191, 401, 398), (246, 159, 579, 562), (136, 219, 441, 438), (116, 184, 473, 470), (192, 147, 570, 512), (162, 246, 562, 565), (303, 138, 465, 444), (117, 282, 477, 474), (210, 4, 407, 408), (263, 150, 520, 519), (124, 188, 424, 422), (140, 221, 450, 453), (185, 115, 568, 480), (144, 223, 409, 406), (181, 94, 521, 522), (188, 125, 432, 424), (182, 27, 543, 544), (341, 146, 419, 412), (150, 193, 523, 520), (126, 189, 430, 428), (264, 152, 528, 527), (320, 126, 428, 427), (186, 120, 484, 483), (180, 74, 514, 513), (278, 39, 475, 476), (340, 144, 406, 405), (217, 132, 500, 499), (127, 190, 389, 394), (244, 247, 195, 158), (282, 285, 185, 118), (320, 323, 189, 126), (262, 266, 192, 148), (300, 304, 186, 119), (338, 342, 190, 127), (106, 183, 179, 114), (27, 182, 167, 108), (94, 181, 179, 107), (74, 180, 168, 105), (240, 36, 547, 548), (66, 178, 169, 73), (37, 177, 352, 354), (48, 176, 169, 89), (63, 175, 166, 67), (58, 174, 170, 65), (38, 173, 166, 83), (57, 172, 170, 81), (25, 171, 168, 99), (302, 136, 438, 437), (227, 160, 556, 555), (229, 163, 387), (355, 363, 164, 0), (119, 186, 483, 488), (163, 363, 355, 387), (145, 341, 412, 410), (138, 220, 447, 465), (228, 162, 565, 566), (137, 303, 444, 442), (154, 226, 537, 577), (159, 227, 555, 579), (222, 142, 461, 462), (153, 265, 532, 535), (245, 248, 228, 161), (283, 286, 218, 133), (321, 324, 222, 141), (340, 343, 223, 144), (302, 305, 219, 136), (264, 267, 225, 152), (103, 216, 212, 113), (109, 215, 198, 111), (101, 214, 212, 114), (75, 213, 199, 104), (131, 217, 499, 575), (85, 211, 202, 89), (4, 210, 353, 346), (42, 209, 202, 86), (80, 208, 201, 83), (77, 207, 203, 81), (22, 206, 201, 82), (51, 205, 203, 78), (60, 204, 199, 105), (146, 224, 415, 419), (208, 80, 452, 451), (229, 196, 108, 167), (375, 379, 197, 28), (218, 134, 509, 510), (160, 227, 248, 245), (157, 194, 247, 244), (155, 243, 541, 572), (242, 110, 564, 563), (161, 228, 566, 560), (194, 156, 243, 247), (227, 159, 246, 248), (110, 242, 238, 114), (17, 241, 235, 112), (36, 240, 238, 111), (102, 239, 232, 107), (12, 33, 233, 234), (34, 18, 231, 237), (12, 234, 230, 11), (358, 364, 231, 18), (158, 195, 552, 550), (96, 233, 237, 97), (378, 380, 236, 95), (91, 95, 236, 230), (151, 226, 267, 264), (149, 193, 266, 262), (147, 263, 519, 570), (149, 262, 517, 524), (261, 100, 534, 533), (151, 264, 527, 538), (226, 154, 265, 267), (193, 150, 263, 266), (100, 261, 253, 105), (92, 260, 250, 113), (59, 259, 256, 99), (98, 258, 253, 114), (14, 26, 251, 254), (374, 381, 251, 26), (31, 257, 252, 32), (362, 365, 255, 93), (90, 249, 254, 91), (97, 93, 255, 252), (90, 96, 257, 249), (132, 217, 286, 283), (117, 184, 285, 282), (118, 185, 480, 478), (115, 281, 469, 568), (184, 116, 281, 285), (217, 131, 284, 286), (64, 280, 276, 81), (19, 279, 273, 104), (39, 278, 276, 105), (53, 277, 270, 65), (13, 31, 271, 272), (32, 20, 269, 275), (13, 272, 268, 14), (359, 366, 269, 20), (133, 218, 510, 504), (280, 64, 508, 507), (55, 271, 275, 56), (377, 382, 274, 54), (50, 54, 274, 268), (135, 220, 305, 302), (121, 187, 304, 300), (220, 135, 448, 447), (135, 302, 437, 448), (174, 58, 493, 494), (121, 300, 487, 496), (220, 138, 303, 305), (187, 122, 301, 304), (68, 299, 291, 83), (76, 298, 288, 78), (23, 297, 294, 67), (61, 296, 291, 81), (15, 24, 289, 292), (373, 383, 289, 24), (29, 295, 290, 30), (361, 367, 293, 52), (49, 287, 292, 50), (56, 52, 293, 290), (49, 55, 295, 287), (139, 221, 324, 321), (125, 188, 323, 320), (125, 320, 427, 432), (123, 319, 421, 434), (322, 140, 453, 458), (188, 124, 319, 323), (221, 140, 322, 324), (72, 318, 314, 89), (79, 317, 311, 82), (62, 316, 314, 83), (44, 315, 308, 73), (16, 29, 309, 310), (30, 21, 307, 313), (16, 310, 306, 15), (356, 368, 307, 21), (46, 309, 313, 47), (376, 384, 312, 45), (41, 45, 312, 306), (139, 321, 455, 466), (143, 224, 343, 340), (129, 191, 342, 338), (224, 143, 416, 415), (143, 340, 405, 416), (178, 66, 399, 400), (129, 338, 393, 402), (224, 146, 341, 343), (191, 130, 339, 342), (70, 337, 329, 354), (84, 336, 326, 86), (7, 335, 332, 349), (69, 334, 329, 89), (345, 348, 327, 330), (372, 385, 327, 348), (351, 333, 328, 350), (360, 369, 331, 43), (40, 325, 330, 41), (47, 43, 331, 328), (40, 46, 333, 325), (10, 9, 345, 344), (370, 3, 347, 357), (386, 71, 349, 372), (6, 5, 351, 350), (3, 6, 350, 347), (5, 10, 344, 351), (71, 165, 352, 349), (9, 8, 348, 345), (88, 200, 353, 354), (165, 88, 354, 352), (200, 87, 346, 353), (87, 370, 357, 346), (86, 326, 369, 360), (82, 311, 368, 356), (78, 288, 367, 361), (104, 273, 366, 359), (113, 250, 365, 362), (112, 235, 364, 358), (355, 0, 35, 387), (235, 113, 362, 364), (273, 78, 361, 366), (311, 86, 360, 368), (288, 82, 356, 367), (250, 104, 359, 365), (163, 112, 358, 363), (326, 346, 357, 369), (8, 386, 372, 348), (349, 332, 385, 372), (73, 308, 384, 376), (67, 294, 383, 373), (65, 270, 382, 377), (99, 256, 381, 374), (107, 232, 380, 378), (108, 196, 379, 375), (256, 107, 378, 381), (294, 65, 377, 383), (332, 73, 376, 385), (232, 108, 375, 380), (270, 99, 374, 382), (308, 67, 373, 384), (196, 229, 387), (387, 35, 2, 371), (379, 196, 387, 371), (7, 177, 388, 391), (37, 334, 392, 395), (66, 335, 396, 399), (69, 178, 400, 403), (177, 37, 395, 388), (191, 129, 402, 401), (334, 69, 403, 392), (338, 127, 394, 393), (4, 336, 404, 407), (70, 210, 408, 411), (337, 70, 411, 413), (84, 211, 414, 417), (223, 145, 410, 409), (211, 85, 418, 414), (336, 84, 417, 404), (85, 337, 413, 418), (63, 315, 420, 423), (175, 63, 423, 425), (48, 316, 426, 429), (176, 48, 429, 431), (62, 175, 425, 433), (44, 176, 431, 435), (315, 44, 435, 420), (316, 62, 433, 426), (22, 298, 436, 439), (68, 206, 440, 443), (299, 68, 443, 445), (76, 207, 446, 449), (79, 208, 451, 467), (42, 317, 454, 457), (318, 72, 460, 459), (209, 42, 457, 463), (219, 137, 442, 441), (207, 77, 464, 446), (80, 318, 459, 452), (281, 116, 470, 469), (298, 76, 449, 436), (77, 299, 445, 464), (317, 79, 467, 454), (321, 141, 456, 455), (25, 277, 468, 471), (39, 171, 472, 475), (57, 278, 476, 479), (172, 57, 479, 481), (23, 173, 482, 485), (38, 296, 486, 489), (58, 297, 490, 493), (61, 174, 494, 497), (19, 204, 498, 501), (51, 279, 502, 505), (60, 280, 507, 574), (205, 51, 505, 511), (59, 180, 513, 571), (74, 258, 516, 514), (94, 259, 518, 521), (98, 181, 522, 525), (75, 260, 526, 529), (213, 75, 529, 531), (101, 261, 533, 576), (92, 214, 536, 539), (27, 239, 540, 543), (36, 182, 544, 547), (106, 240, 548, 551), (183, 106, 551, 553), (17, 215, 554, 557), (103, 241, 558, 561), (109, 242, 563, 578), (216, 103, 561, 567), (184, 117, 474, 473), (53, 172, 481, 569), (173, 38, 489, 482), (187, 121, 496, 495), (262, 148, 515, 517), (193, 149, 524, 523), (194, 157, 546, 545), (102, 183, 553, 573), (204, 60, 574, 498), (148, 192, 512, 515), (100, 213, 531, 534), (214, 101, 576, 536), (215, 109, 578, 554), (239, 102, 573, 540), (244, 158, 550, 549), (245, 161, 560, 559), (110, 216, 567, 564), (258, 98, 525, 516), (259, 59, 571, 518), (260, 92, 539, 526), (226, 151, 538, 537), (277, 53, 569, 468), (282, 118, 478, 477), (283, 133, 504, 503), (64, 205, 511, 508), (296, 61, 497, 486), (300, 119, 488, 487), (469, 470, 471, 468), (473, 474, 475, 472), (477, 478, 479, 476), (481, 479, 478, 480), (483, 484, 485, 482), (487, 488, 489, 486), (491, 492, 493, 490), (495, 496, 497, 494), (421, 422, 423, 420), (425, 423, 422, 424), (427, 428, 429, 426), (431, 429, 428, 430), (389, 390, 391, 388), (393, 394, 395, 392), (397, 398, 399, 396), (401, 402, 403, 400), (499, 500, 501, 498), (503, 504, 505, 502), (507, 508, 509, 506), (511, 505, 504, 510), (437, 438, 439, 436), (441, 442, 443, 440), (445, 443, 442, 444), (447, 448, 449, 446), (451, 452, 453, 450), (455, 456, 457, 454), (459, 460, 461, 458), (463, 457, 456, 462), (405, 406, 407, 404), (409, 410, 411, 408), (413, 411, 410, 412), (415, 416, 417, 414), (513, 514, 515, 512), (517, 515, 514, 516), (519, 520, 521, 518), (523, 524, 525, 522), (527, 528, 529, 526), (531, 529, 528, 530), (533, 534, 535, 532), (537, 538, 539, 536), (541, 542, 543, 540), (545, 546, 547, 544), (549, 550, 551, 548), (553, 551, 550, 552), (555, 556, 557, 554), (559, 560, 561, 558), (563, 564, 565, 562), (567, 561, 560, 566), (470, 473, 472, 471), (569, 481, 480, 568), (488, 483, 482, 489), (492, 495, 494, 493), (433, 425, 424, 432), (435, 431, 430, 434), (394, 389, 388, 395), (398, 401, 400, 399), (571, 513, 512, 570), (520, 523, 522, 521), (542, 545, 544, 543), (573, 553, 552, 572), (575, 499, 498, 574), (508, 511, 510, 509), (438, 441, 440, 439), (465, 447, 446, 464), (467, 451, 450, 466), (460, 463, 462, 461), (406, 409, 408, 407), (419, 415, 414, 418), (534, 531, 530, 535), (577, 537, 536, 576), (579, 555, 554, 578), (564, 567, 566, 565), (572, 541, 540, 573), (546, 549, 548, 547), (556, 559, 558, 557), (578, 563, 562, 579), (524, 517, 516, 525), (570, 519, 518, 571), (538, 527, 526, 539), (576, 533, 532, 577), (568, 469, 468, 569), (474, 477, 476, 475), (500, 503, 502, 501), (574, 507, 506, 575), (496, 487, 486, 497), (484, 491, 490, 485), (448, 437, 436, 449), (464, 445, 444, 465), (434, 421, 420, 435), (432, 427, 426, 433), (466, 455, 454, 467), (452, 459, 458, 453), (402, 393, 392, 403), (390, 397, 396, 391), (416, 405, 404, 417), (418, 413, 412, 419), (190, 128, 390, 389)])
me_cube.polygons.foreach_set('use_smooth', [True] * 577)
_k = set([(0, 35), (0, 164), (2, 35), (2, 197), (4, 210), (4, 336), (7, 177), (7, 335), (17, 215), (17, 241), (18, 164), (18, 231), (19, 204), (19, 279), (20, 255), (20, 269), (21, 293), (21, 307), (22, 206), (22, 298), (23, 173), (23, 297), (24, 289), (24, 312), (25, 171), (25, 277), (26, 251), (26, 274), (27, 182), (27, 239), (28, 197), (28, 236), (36, 182), (36, 240), (37, 177), (37, 334), (38, 173), (38, 296), (39, 171), (39, 278), (42, 209), (42, 317), (43, 307), (43, 331), (44, 176), (44, 315), (45, 312), (45, 327), (48, 176), (48, 316), (51, 205), (51, 279), (52, 269), (52, 293), (53, 172), (53, 277), (54, 274), (54, 289), (57, 172), (57, 278), (58, 174), (58, 297), (59, 180), (59, 259), (60, 204), (60, 280), (61, 174), (61, 296), (62, 175), (62, 316), (63, 175), (63, 315), (64, 205), (64, 280), (66, 178), (66, 335), (68, 206), (68, 299), (69, 178), (69, 334), (70, 210), (70, 337), (72, 209), (72, 318), (74, 180), (74, 258), (75, 213), (75, 260), (76, 207), (76, 298), (77, 207), (77, 299), (79, 208), (79, 317), (80, 208), (80, 318), (84, 211), (84, 336), (85, 211), (85, 337), (92, 214), (92, 260), (93, 231), (93, 255), (94, 181), (94, 259), (95, 236), (95, 251), (98, 181), (98, 258), (100, 213), (100, 261), (101, 214), (101, 261), (102, 183), (102, 239), (103, 216), (103, 241), (106, 183), (106, 240), (109, 215), (109, 242), (110, 216), (110, 242), (327, 348), (331, 347)])
me_cube.attributes.new('sharp_edge', 'BOOLEAN', 'EDGE').data.foreach_set('value', [ (min(e.vertices), max(e.vertices)) in _k for e in me_cube.edges])
_k = {(21, 307): 1.0, (0, 164): 1.0, (18, 231): 1.0, (20, 269): 1.0, (327, 348): 1.0, (24, 289): 1.0, (26, 251): 1.0, (28, 197): 1.0, (2, 35): 1.0, (0, 35): 1.0, (43, 331): 1.0, (45, 312): 1.0, (52, 293): 1.0, (54, 274): 1.0, (25, 277): 1.0, (39, 171): 1.0, (57, 278): 1.0, (57, 172): 1.0, (23, 173): 1.0, (38, 296): 1.0, (58, 297): 1.0, (61, 174): 1.0, (63, 315): 1.0, (63, 175): 1.0, (48, 316): 1.0, (48, 176): 1.0, (7, 177): 1.0, (37, 334): 1.0, (66, 335): 1.0, (69, 178): 1.0, (19, 204): 1.0, (51, 279): 1.0, (64, 280): 1.0, (51, 205): 1.0, (22, 298): 1.0, (68, 206): 1.0, (68, 299): 1.0, (76, 207): 1.0, (80, 208): 1.0, (42, 317): 1.0, (72, 318): 1.0, (42, 209): 1.0, (4, 336): 1.0, (70, 210): 1.0, (70, 337): 1.0, (84, 211): 1.0, (93, 255): 1.0, (95, 236): 1.0, (74, 180): 1.0, (74, 258): 1.0, (94, 259): 1.0, (98, 181): 1.0, (75, 260): 1.0, (75, 213): 1.0, (100, 261): 1.0, (92, 214): 1.0, (27, 239): 1.0, (36, 182): 1.0, (106, 240): 1.0, (106, 183): 1.0, (17, 215): 1.0, (103, 241): 1.0, (110, 242): 1.0, (103, 216): 1.0, (18, 164): 1.0, (25, 171): 1.0, (53, 172): 1.0, (38, 173): 1.0, (58, 174): 1.0, (62, 175): 1.0, (44, 176): 1.0, (37, 177): 1.0, (66, 178): 1.0, (59, 180): 1.0, (94, 181): 1.0, (27, 182): 1.0, (102, 183): 1.0, (2, 197): 1.0, (60, 204): 1.0, (64, 205): 1.0, (22, 206): 1.0, (77, 207): 1.0, (79, 208): 1.0, (72, 209): 1.0, (4, 210): 1.0, (85, 211): 1.0, (100, 213): 1.0, (101, 214): 1.0, (109, 215): 1.0, (110, 216): 1.0, (93, 231): 1.0, (28, 236): 1.0, (102, 239): 1.0, (36, 240): 1.0, (17, 241): 1.0, (109, 242): 1.0, (95, 251): 1.0, (20, 255): 1.0, (98, 258): 1.0, (59, 259): 1.0, (92, 260): 1.0, (101, 261): 1.0, (52, 269): 1.0, (26, 274): 1.0, (53, 277): 1.0, (39, 278): 1.0, (19, 279): 1.0, (60, 280): 1.0, (54, 289): 1.0, (21, 293): 1.0, (61, 296): 1.0, (23, 297): 1.0, (76, 298): 1.0, (77, 299): 1.0, (43, 307): 1.0, (24, 312): 1.0, (44, 315): 1.0, (62, 316): 1.0, (79, 317): 1.0, (80, 318): 1.0, (45, 327): 1.0, (331, 347): 1.0, (69, 334): 1.0, (7, 335): 1.0, (84, 336): 1.0, (85, 337): 1.0, (3, 347): 1.0, (8, 348): 1.0}
me_cube.attributes.new('crease_edge', 'FLOAT', 'EDGE').data.foreach_set('value', [_k.get((min(e.vertices), max(e.vertices)), 0.0) for e in me_cube.edges])
_uv = me_cube.uv_layers.new(name='UVMap')
_uv.uv.foreach_set('vector', [0.3492, 0.833, 0.3522, 0.7593, 0.3736, 0.7642, 0.3696, 0.8296, 0.7789, 0.6225, 0.7882, 0.6341, 0.787, 0.6358, 0.7767, 0.6229, 0.03515, 0.7539, 0.04731, 0.7248, 0.06628, 0.6957, 0.07542, 0.7287, 0.3024, 0.8732, 0.3181, 0.9575, 0.2813, 0.9627, 0.2726, 0.8762, 0.3944, 0.77, 0.4012, 0.7579, 0.4569, 0.7218, 0.4661, 0.711, 0.4668, 0.7282, 0.4713, 0.7586, 0.4733, 0.8019, 0.4674, 0.8445, 0.4602, 0.8743, 0.4578, 0.8913, 0.4497, 0.8797, 0.3979, 0.8387, 0.3924, 0.8258, 0.3618, 0.7314, 0.4009, 0.6606, 0.4342, 0.6824, 0.3843, 0.7426, 0.7685, 0.5406, 0.7658, 0.5338, 0.7681, 0.5314, 0.7713, 0.5412, 0.07148, 0.8415, 0.06017, 0.8737, 0.04321, 0.8435, 0.03308, 0.8136, 0.198, 0.8725, 0.1932, 0.954, 0.1641, 0.9476, 0.1722, 0.8692, 0.9331, 0.612, 0.9319, 0.6374, 0.9206, 0.6323, 0.9196, 0.6187, 0.09544, 0.8502, 0.0825, 0.895, 0.06017, 0.8737, 0.07148, 0.8415, 0.2475, 0.8384, 0.2508, 0.745, 0.2739, 0.7451, 0.2704, 0.8403, 0.1501, 0.824, 0.1525, 0.7517, 0.1775, 0.7482, 0.1747, 0.8294, 0.0475, 0.7842, 0.08066, 0.7653, 0.07899, 0.8054, 0.1516, 0.7115, 0.1459, 0.6426, 0.1754, 0.6291, 0.1779, 0.7083, 0.2547, 0.7074, 0.2652, 0.6215, 0.2947, 0.623, 0.279, 0.7093, 0.0475, 0.7842, 0.03308, 0.8136, 0.02762, 0.7835, 0.3492, 0.833, 0.3696, 0.8296, 0.3791, 0.8523, 0.3562, 0.8615, 0.4201, 0.6476, 0.4563, 0.671, 0.4342, 0.6824, 0.4009, 0.6606, 0.1501, 0.824, 0.1747, 0.8294, 0.1722, 0.8692, 0.1463, 0.864, 0.2475, 0.8384, 0.2704, 0.8403, 0.2726, 0.8762, 0.2484, 0.876, 0.02368, 0.7224, 0.04547, 0.6856, 0.06628, 0.6957, 0.04731, 0.7248, 0.1357, 0.6225, 0.169, 0.6083, 0.1754, 0.6291, 0.1459, 0.6426, 0.2685, 0.6004, 0.3017, 0.6031, 0.2947, 0.623, 0.2652, 0.6215, 0.3278, 0.9765, 0.2867, 0.9828, 0.2813, 0.9627, 0.3181, 0.9575, 0.1885, 0.975, 0.1563, 0.9677, 0.1641, 0.9476, 0.1932, 0.954, 0.06415, 0.9094, 0.03876, 0.8823, 0.06017, 0.8737, 0.0825, 0.895, 0.3022, 0.7491, 0.2739, 0.7451, 0.279, 0.7093, 0.3086, 0.7148, 0.2024, 0.7466, 0.1775, 0.7482, 0.1779, 0.7083, 0.2039, 0.7069, 0.1036, 0.7604, 0.08066, 0.7653, 0.07542, 0.7287, 0.09991, 0.7217, 0.01949, 0.8441, 0.01307, 0.8026, 0.03308, 0.8136, 0.04321, 0.8435, 0.08066, 0.7653, 0.0475, 0.7842, 0.03515, 0.7539, 0.07542, 0.7287, 0.0475, 0.7842, 0.07899, 0.8054, 0.07148, 0.8415, 0.03308, 0.8136, 0.934, 0.8235, 0.9014, 0.8399, 0.9021, 0.822, 0.9347, 0.8054, 0.934, 0.8235, 0.9031, 0.8041, 0.9038, 0.7864, 0.9031, 0.8041, 0.934, 0.8235, 0.9021, 0.822, 0.03515, 0.7539, 0.0475, 0.7842, 0.02762, 0.7835, 0.8022, 0.6041, 0.7869, 0.6044, 0.7856, 0.6024, 0.8031, 0.6013, 0.7658, 0.5338, 0.7586, 0.5291, 0.7578, 0.5238, 0.7681, 0.5314, 0.9597, 0.5673, 0.9589, 0.5695, 0.957, 0.5704, 0.9577, 0.5657, 0.7481, 0.5461, 0.7515, 0.5512, 0.7499, 0.5527, 0.7459, 0.5466, 0.3522, 0.7593, 0.3285, 0.7538, 0.3365, 0.7221, 0.3618, 0.7314, 0.4065, 0.9493, 0.3678, 0.9653, 0.3541, 0.9483, 0.3888, 0.9348, 0.3428, 0.613, 0.3824, 0.6279, 0.367, 0.6438, 0.3314, 0.6313, 0.2988, 0.8387, 0.3253, 0.8363, 0.3305, 0.8683, 0.3024, 0.8732, 0.3086, 0.7148, 0.3314, 0.6313, 0.367, 0.6438, 0.3365, 0.7221, 0.3562, 0.8615, 0.3888, 0.9348, 0.3541, 0.9483, 0.3305, 0.8683, 0.9697, 0.5705, 0.9687, 0.5669, 0.9706, 0.5655, 0.972, 0.5712, 0.2988, 0.8387, 0.3022, 0.7491, 0.3285, 0.7538, 0.3253, 0.8363, 0.7192, 0.6341, 0.7285, 0.6225, 0.7306, 0.6229, 0.7204, 0.6358, 0.2508, 0.745, 0.2269, 0.7455, 0.2296, 0.7067, 0.2547, 0.7074, 0.2538, 0.9828, 0.2211, 0.98, 0.2226, 0.9589, 0.2521, 0.9619, 0.202, 0.6032, 0.2352, 0.6007, 0.2352, 0.6221, 0.2051, 0.6248, 0.1995, 0.833, 0.2238, 0.836, 0.2235, 0.8748, 0.198, 0.8725, 0.2039, 0.7069, 0.2051, 0.6248, 0.2352, 0.6221, 0.2296, 0.7067, 0.1995, 0.833, 0.2024, 0.7466, 0.2269, 0.7455, 0.2238, 0.836, 0.2484, 0.876, 0.2521, 0.9619, 0.2226, 0.9589, 0.2235, 0.8748, 0.7262, 0.6129, 0.7205, 0.6044, 0.7218, 0.6024, 0.7282, 0.6119, 0.7472, 0.8743, 0.7638, 0.8683, 0.7759, 0.882, 0.7469, 0.8863, 0.768, 0.85, 0.7652, 0.8332, 0.7788, 0.8162, 0.7773, 0.8493, 0.749, 0.8272, 0.7332, 0.8317, 0.7201, 0.8135, 0.7495, 0.8148, 0.7279, 0.8514, 0.7316, 0.872, 0.717, 0.8904, 0.7185, 0.8518, 0.6687, 0.8533, 0.6718, 0.8775, 0.6575, 0.8971, 0.6593, 0.8541, 0.6901, 0.8245, 0.6739, 0.83, 0.6611, 0.8107, 0.6907, 0.8121, 0.6876, 0.8809, 0.7044, 0.8742, 0.717, 0.8904, 0.687, 0.894, 0.7091, 0.8521, 0.7062, 0.8315, 0.7201, 0.8135, 0.7185, 0.8518, 0.6199, 0.8865, 0.6429, 0.8811, 0.6575, 0.8971, 0.6196, 0.8962, 0.6499, 0.8537, 0.6451, 0.827, 0.6611, 0.8107, 0.6593, 0.8541, 0.6226, 0.8185, 0.599, 0.825, 0.5846, 0.8071, 0.623, 0.8089, 0.5922, 0.8513, 0.5969, 0.8795, 0.5811, 0.8949, 0.5827, 0.8509, 0.5148, 0.8482, 0.5192, 0.8765, 0.5038, 0.8915, 0.5051, 0.8478, 0.5457, 0.815, 0.5216, 0.8214, 0.5078, 0.8034, 0.5461, 0.8053, 0.5428, 0.8836, 0.5659, 0.8783, 0.5811, 0.8949, 0.5424, 0.8934, 0.5732, 0.8505, 0.5681, 0.8236, 0.5846, 0.8071, 0.5827, 0.8509, 0.771, 0.7815, 0.7685, 0.7631, 0.7818, 0.7505, 0.7802, 0.7831, 0.7525, 0.7556, 0.7368, 0.7564, 0.7239, 0.7366, 0.7533, 0.7434, 0.7501, 0.8024, 0.7668, 0.7979, 0.7788, 0.8162, 0.7495, 0.8148, 0.7313, 0.7764, 0.7348, 0.7964, 0.7201, 0.8135, 0.7219, 0.7751, 0.6938, 0.7435, 0.6778, 0.7454, 0.6653, 0.7244, 0.6944, 0.7302, 0.6725, 0.7691, 0.6756, 0.7925, 0.6611, 0.8107, 0.6632, 0.7673, 0.6913, 0.7995, 0.7079, 0.7941, 0.7201, 0.8135, 0.6907, 0.8121, 0.7126, 0.774, 0.7099, 0.7517, 0.7239, 0.7366, 0.7219, 0.7751, 0.6538, 0.7668, 0.6493, 0.7389, 0.6653, 0.7244, 0.6632, 0.7673, 0.6269, 0.7314, 0.6034, 0.7361, 0.5891, 0.7194, 0.6275, 0.7217, 0.6234, 0.7993, 0.6467, 0.7929, 0.6611, 0.8107, 0.623, 0.8089, 0.5962, 0.7638, 0.6006, 0.7906, 0.5846, 0.8071, 0.5867, 0.7633, 0.55, 0.7269, 0.5258, 0.7318, 0.5119, 0.7154, 0.5505, 0.7172, 0.5188, 0.7596, 0.5232, 0.7869, 0.5078, 0.8034, 0.5091, 0.7591, 0.5466, 0.7955, 0.5697, 0.7891, 0.5846, 0.8071, 0.5461, 0.8053, 0.5772, 0.7627, 0.5724, 0.7344, 0.5891, 0.7194, 0.5867, 0.7633, 0.7334, 0.5722, 0.7242, 0.5477, 0.7362, 0.5474, 0.7428, 0.5607, 0.1525, 0.7517, 0.1278, 0.7558, 0.1255, 0.716, 0.1516, 0.7115, 0.1243, 0.9513, 0.09345, 0.9319, 0.1082, 0.9146, 0.1358, 0.9321, 0.07262, 0.6603, 0.1034, 0.6398, 0.1171, 0.6582, 0.09001, 0.676, 0.1018, 0.8119, 0.1256, 0.8181, 0.1205, 0.8577, 0.09544, 0.8502, 0.09991, 0.7217, 0.09001, 0.676, 0.1171, 0.6582, 0.1255, 0.716, 0.1018, 0.8119, 0.1036, 0.7604, 0.1278, 0.7558, 0.1256, 0.8181, 0.1463, 0.864, 0.1358, 0.9321, 0.1082, 0.9146, 0.1205, 0.8577, 0.9656, 0.573, 0.9681, 0.5719, 0.969, 0.5735, 0.9656, 0.5751, 0.7878, 0.8486, 0.7911, 0.8667, 0.7759, 0.882, 0.7773, 0.8493, 0.8094, 0.8268, 0.7929, 0.831, 0.7788, 0.8162, 0.8098, 0.8177, 0.8074, 0.8681, 0.8254, 0.8621, 0.8386, 0.8709, 0.8069, 0.8768, 0.829, 0.8462, 0.8268, 0.8319, 0.8408, 0.8191, 0.8396, 0.8448, 0.8119, 0.7673, 0.7956, 0.7671, 0.7818, 0.7505, 0.8122, 0.7586, 0.7907, 0.7848, 0.7942, 0.8029, 0.7788, 0.8162, 0.7802, 0.7831, 0.8102, 0.8085, 0.828, 0.8051, 0.8408, 0.8191, 0.8098, 0.8177, 0.8315, 0.7911, 0.8293, 0.7749, 0.8433, 0.7674, 0.8419, 0.7934, 0.8702, 0.8559, 0.8848, 0.8508, 0.9006, 0.8576, 0.87, 0.8643, 0.887, 0.8407, 0.8855, 0.8319, 0.9021, 0.822, 0.9014, 0.8399, 0.8713, 0.8291, 0.8585, 0.8324, 0.8408, 0.8191, 0.8716, 0.8206, 0.8544, 0.8442, 0.8575, 0.8561, 0.8386, 0.8709, 0.8396, 0.8448, 0.8888, 0.802, 0.8875, 0.7917, 0.9038, 0.7864, 0.9031, 0.8041, 0.8734, 0.7853, 0.8607, 0.7839, 0.8433, 0.7674, 0.8739, 0.7768, 0.872, 0.8121, 0.8865, 0.8105, 0.9021, 0.822, 0.8716, 0.8206, 0.8566, 0.7954, 0.8596, 0.8075, 0.8408, 0.8191, 0.8419, 0.7934, 0.6142, 0.617, 0.6232, 0.6013, 0.6294, 0.6081, 0.6288, 0.6223, 0.8971, 0.6284, 0.9085, 0.6247, 0.9097, 0.6286, 0.9028, 0.6358, 0.4955, 0.5328, 0.4891, 0.5268, 0.4916, 0.523, 0.4973, 0.5239, 0.5632, 0.5328, 0.5533, 0.5361, 0.5535, 0.5288, 0.5615, 0.5238, 0.8872, 0.5573, 0.9016, 0.5663, 0.8958, 0.5703, 0.8816, 0.5648, 0.5073, 0.617, 0.5144, 0.6393, 0.5022, 0.638, 0.4927, 0.6223, 0.7969, 0.6203, 0.816, 0.633, 0.8054, 0.6404, 0.7882, 0.6341, 0.7105, 0.6203, 0.7262, 0.6129, 0.7285, 0.6225, 0.7192, 0.6341, 0.7565, 0.5432, 0.7658, 0.5338, 0.7685, 0.5406, 0.7613, 0.5506, 0.6915, 0.5431, 0.6968, 0.5514, 0.6935, 0.5541, 0.6866, 0.5504, 0.6206, 0.5502, 0.6172, 0.5474, 0.6221, 0.543, 0.6264, 0.5481, 0.9652, 0.5698, 0.9612, 0.5713, 0.9589, 0.5695, 0.9597, 0.5673, 0.9085, 0.6247, 0.9045, 0.6199, 0.9057, 0.6178, 0.9102, 0.6236, 0.5671, 0.523, 0.5615, 0.5238, 0.5607, 0.5217, 0.5679, 0.5214, 0.8122, 0.6653, 0.7796, 0.6614, 0.7827, 0.6476, 0.8081, 0.6537, 0.9097, 0.6286, 0.9085, 0.6247, 0.9102, 0.6236, 0.9117, 0.629, 0.5615, 0.5238, 0.5535, 0.5288, 0.5513, 0.5273, 0.5607, 0.5217, 0.6325, 0.5749, 0.6561, 0.5988, 0.6415, 0.6037, 0.6282, 0.5893, 0.8054, 0.6404, 0.816, 0.633, 0.8188, 0.6349, 0.8056, 0.6432, 0.9045, 0.6199, 0.8936, 0.6198, 0.8932, 0.6184, 0.9057, 0.6178, 0.5533, 0.5361, 0.5582, 0.5439, 0.5567, 0.5493, 0.5508, 0.5372, 0.6232, 0.6013, 0.6135, 0.5978, 0.6133, 0.5953, 0.6244, 0.5993, 0.6356, 0.5725, 0.6154, 0.5746, 0.6184, 0.5645, 0.6297, 0.5614, 0.9612, 0.5713, 0.9656, 0.573, 0.9656, 0.5751, 0.9604, 0.5729, 0.6294, 0.6081, 0.6232, 0.6013, 0.6244, 0.5993, 0.6312, 0.6074, 0.6202, 0.5534, 0.6242, 0.5514, 0.6252, 0.5532, 0.6202, 0.5556, 0.8729, 0.5915, 0.8525, 0.5663, 0.8638, 0.5613, 0.8762, 0.5781, 0.7195, 0.5231, 0.7239, 0.5477, 0.7118, 0.5474, 0.7094, 0.5303, 0.6135, 0.5978, 0.6006, 0.6075, 0.5981, 0.6057, 0.6133, 0.5953, 0.6172, 0.5474, 0.6162, 0.5509, 0.6138, 0.5517, 0.6152, 0.5459, 0.8747, 0.5576, 0.8816, 0.5648, 0.8802, 0.5671, 0.8727, 0.5579, 0.7, 0.5461, 0.6981, 0.5378, 0.6997, 0.5368, 0.7022, 0.5466, 0.4973, 0.5239, 0.4916, 0.523, 0.4908, 0.5214, 0.498, 0.5218, 0.6221, 0.543, 0.6172, 0.5474, 0.6152, 0.5459, 0.6224, 0.537, 0.9016, 0.5663, 0.9043, 0.5578, 0.9089, 0.5558, 0.9045, 0.568, 0.6893, 0.5288, 0.6821, 0.5336, 0.6799, 0.5312, 0.6902, 0.5236, 0.4687, 0.6389, 0.4654, 0.5988, 0.48, 0.6037, 0.4805, 0.6293, 0.4891, 0.5268, 0.4879, 0.5343, 0.4855, 0.5348, 0.4871, 0.526, 0.7205, 0.6044, 0.7051, 0.6041, 0.7043, 0.6013, 0.7218, 0.6024, 0.8223, 0.6172, 0.8022, 0.6041, 0.8031, 0.6013, 0.8272, 0.6154, 0.6866, 0.5504, 0.6935, 0.5541, 0.6938, 0.5562, 0.6856, 0.5517, 0.4921, 0.6081, 0.4927, 0.6223, 0.4903, 0.6231, 0.4904, 0.6074, 0.4775, 0.5615, 0.4654, 0.5441, 0.476, 0.5386, 0.4845, 0.5513, 0.7051, 0.6041, 0.6851, 0.6172, 0.6802, 0.6154, 0.7043, 0.6013, 0.9815, 0.5875, 0.9704, 0.5942, 0.9674, 0.5841, 0.9745, 0.5802, 0.5144, 0.6393, 0.5291, 0.6308, 0.534, 0.6325, 0.5154, 0.6426, 0.4879, 0.5343, 0.4921, 0.5404, 0.4906, 0.5425, 0.4855, 0.5348, 0.702, 0.6404, 0.7192, 0.6341, 0.7204, 0.6358, 0.7018, 0.6432, 0.5692, 0.5267, 0.5671, 0.523, 0.5679, 0.5214, 0.5713, 0.5259, 0.6913, 0.633, 0.702, 0.6404, 0.7018, 0.6432, 0.6886, 0.6349, 0.9028, 0.6358, 0.9097, 0.6286, 0.9117, 0.629, 0.9042, 0.6382, 0.5111, 0.4982, 0.5268, 0.5194, 0.5161, 0.5233, 0.5035, 0.511, 0.6587, 0.5228, 0.6716, 0.5033, 0.6842, 0.5118, 0.6706, 0.5265, 0.4983, 0.6013, 0.4921, 0.6081, 0.4904, 0.6074, 0.4971, 0.5993, 0.7501, 0.5377, 0.7481, 0.5461, 0.7459, 0.5466, 0.7485, 0.5368, 0.6193, 0.638, 0.6288, 0.6223, 0.6312, 0.6232, 0.6209, 0.6402, 0.9687, 0.5669, 0.9652, 0.5698, 0.9597, 0.5673, 0.9638, 0.5626, 0.6821, 0.5336, 0.6915, 0.5431, 0.6866, 0.5504, 0.6795, 0.5404, 0.6913, 0.633, 0.7105, 0.6203, 0.7192, 0.6341, 0.702, 0.6404, 0.5053, 0.5361, 0.4955, 0.5328, 0.4973, 0.5239, 0.5052, 0.5288, 0.8825, 0.6374, 0.8971, 0.6284, 0.9028, 0.6358, 0.8884, 0.6414, 0.6071, 0.6393, 0.6142, 0.617, 0.6288, 0.6223, 0.6193, 0.638, 0.8585, 0.8324, 0.8544, 0.8442, 0.8396, 0.8448, 0.8408, 0.8191, 0.8848, 0.8508, 0.887, 0.8407, 0.9014, 0.8399, 0.9006, 0.8576, 0.8254, 0.8621, 0.829, 0.8462, 0.8396, 0.8448, 0.8386, 0.8709, 0.7929, 0.831, 0.7878, 0.8486, 0.7773, 0.8493, 0.7788, 0.8162, 0.9923, 0.5604, 0.9886, 0.5792, 0.98, 0.5748, 0.9798, 0.5624, 0.5659, 0.8783, 0.5732, 0.8505, 0.5827, 0.8509, 0.5811, 0.8949, 0.5216, 0.8214, 0.5148, 0.8482, 0.5051, 0.8478, 0.5078, 0.8034, 0.599, 0.825, 0.5922, 0.8513, 0.5827, 0.8509, 0.5846, 0.8071, 0.6429, 0.8811, 0.6499, 0.8537, 0.6593, 0.8541, 0.6575, 0.8971, 0.7044, 0.8742, 0.7091, 0.8521, 0.7185, 0.8518, 0.717, 0.8904, 0.6739, 0.83, 0.6687, 0.8533, 0.6593, 0.8541, 0.6611, 0.8107, 0.7332, 0.8317, 0.7279, 0.8514, 0.7185, 0.8518, 0.7201, 0.8135, 0.7638, 0.8683, 0.768, 0.85, 0.7773, 0.8493, 0.7759, 0.882, 0.8762, 0.5538, 0.8747, 0.5576, 0.8727, 0.5579, 0.8744, 0.5527, 0.6175, 0.5524, 0.6202, 0.5534, 0.6202, 0.5556, 0.6166, 0.554, 0.934, 0.8235, 0.9347, 0.8054, 0.9924, 0.8259, 0.0144, 0.7634, 0.02368, 0.7224, 0.04731, 0.7248, 0.03515, 0.7539, 0.8884, 0.6414, 0.9028, 0.6358, 0.9042, 0.6382, 0.8883, 0.6442, 0.9347, 0.8054, 0.9565, 0.7862, 0.9896, 0.8078, 0.9924, 0.8259, 0.5022, 0.638, 0.5144, 0.6393, 0.5154, 0.6426, 0.5006, 0.6402, 0.9043, 0.5578, 0.8909, 0.549, 0.8912, 0.5476, 0.9089, 0.5558, 0.6264, 0.5481, 0.6221, 0.543, 0.6224, 0.537, 0.6283, 0.5464, 0.8958, 0.5703, 0.9016, 0.5663, 0.9045, 0.568, 0.8958, 0.5731, 0.5582, 0.5439, 0.5663, 0.5405, 0.5679, 0.5426, 0.5567, 0.5493, 0.6162, 0.5509, 0.6175, 0.5524, 0.6166, 0.554, 0.6138, 0.5517, 0.7882, 0.6341, 0.8054, 0.6404, 0.8056, 0.6432, 0.787, 0.6358, 0.5535, 0.5288, 0.5533, 0.5361, 0.5508, 0.5372, 0.5513, 0.5273, 0.6242, 0.5514, 0.6206, 0.5502, 0.6264, 0.5481, 0.6269, 0.5499, 0.7515, 0.5512, 0.7565, 0.5432, 0.7613, 0.5506, 0.7546, 0.5541, 0.7812, 0.6129, 0.7969, 0.6203, 0.7882, 0.6341, 0.7789, 0.6225, 0.4983, 0.6013, 0.5073, 0.617, 0.4927, 0.6223, 0.4921, 0.6081, 0.8762, 0.5538, 0.8872, 0.5573, 0.8816, 0.5648, 0.8747, 0.5576, 0.5692, 0.5267, 0.5632, 0.5328, 0.5615, 0.5238, 0.5671, 0.523, 0.8607, 0.7839, 0.8566, 0.7954, 0.8419, 0.7934, 0.8433, 0.7674, 0.8865, 0.8105, 0.8888, 0.802, 0.9031, 0.8041, 0.9021, 0.822, 0.828, 0.8051, 0.8315, 0.7911, 0.8419, 0.7934, 0.8408, 0.8191, 0.7956, 0.7671, 0.7907, 0.7848, 0.7802, 0.7831, 0.7818, 0.7505, 0.7586, 0.5291, 0.7501, 0.5377, 0.7485, 0.5368, 0.7578, 0.5238, 0.5697, 0.7891, 0.5772, 0.7627, 0.5867, 0.7633, 0.5846, 0.8071, 0.5258, 0.7318, 0.5188, 0.7596, 0.5091, 0.7591, 0.5119, 0.7154, 0.6034, 0.7361, 0.5962, 0.7638, 0.5867, 0.7633, 0.5891, 0.7194, 0.6467, 0.7929, 0.6538, 0.7668, 0.6632, 0.7673, 0.6611, 0.8107, 0.7079, 0.7941, 0.7126, 0.774, 0.7219, 0.7751, 0.7201, 0.8135, 0.6778, 0.7454, 0.6725, 0.7691, 0.6632, 0.7673, 0.6653, 0.7244, 0.7368, 0.7564, 0.7313, 0.7764, 0.7219, 0.7751, 0.7239, 0.7366, 0.7668, 0.7979, 0.771, 0.7815, 0.7802, 0.7831, 0.7788, 0.8162, 0.5291, 0.6308, 0.5209, 0.6075, 0.5234, 0.6057, 0.534, 0.6325, 0.8151, 0.5788, 0.8443, 0.5928, 0.8376, 0.6058, 0.8082, 0.5906, 0.934, 0.8235, 0.9331, 0.8416, 0.9006, 0.8576, 0.9014, 0.8399, 0.03876, 0.8823, 0.01949, 0.8441, 0.04321, 0.8435, 0.06017, 0.8737, 0.7613, 0.5506, 0.7685, 0.5406, 0.7713, 0.5412, 0.7623, 0.5519, 0.6202, 0.5534, 0.6175, 0.5524, 0.6206, 0.5502, 0.6242, 0.5514, 0.9697, 0.5705, 0.9681, 0.5719, 0.9652, 0.5698, 0.9687, 0.5669, 0.9589, 0.5695, 0.9612, 0.5713, 0.9604, 0.5729, 0.957, 0.5704, 0.5935, 0.5409, 0.5994, 0.5229, 0.6143, 0.5272, 0.606, 0.5429, 0.6269, 0.5499, 0.6264, 0.5481, 0.6283, 0.5464, 0.6288, 0.5509, 0.9681, 0.5719, 0.9656, 0.573, 0.9612, 0.5713, 0.9652, 0.5698, 0.6175, 0.5524, 0.6162, 0.5509, 0.6172, 0.5474, 0.6206, 0.5502, 0.8596, 0.8075, 0.872, 0.8121, 0.8716, 0.8206, 0.8408, 0.8191, 0.8875, 0.7917, 0.8734, 0.7853, 0.8739, 0.7768, 0.9038, 0.7864, 0.8855, 0.8319, 0.8713, 0.8291, 0.8716, 0.8206, 0.9021, 0.822, 0.8575, 0.8561, 0.8702, 0.8559, 0.87, 0.8643, 0.8386, 0.8709, 0.07899, 0.8054, 0.08066, 0.7653, 0.1036, 0.7604, 0.1018, 0.8119, 0.07542, 0.7287, 0.06628, 0.6957, 0.09001, 0.676, 0.09991, 0.7217, 0.07899, 0.8054, 0.1018, 0.8119, 0.09544, 0.8502, 0.07148, 0.8415, 0.04547, 0.6856, 0.07262, 0.6603, 0.09001, 0.676, 0.06628, 0.6957, 0.9638, 0.5626, 0.9597, 0.5673, 0.9577, 0.5657, 0.9634, 0.5566, 0.1278, 0.7558, 0.1036, 0.7604, 0.09991, 0.7217, 0.1255, 0.716, 0.09345, 0.9319, 0.06415, 0.9094, 0.0825, 0.895, 0.1082, 0.9146, 0.1205, 0.8577, 0.1082, 0.9146, 0.0825, 0.895, 0.09544, 0.8502, 0.5708, 0.5343, 0.5663, 0.5405, 0.5632, 0.5328, 0.5692, 0.5267, 0.5005, 0.5439, 0.4921, 0.5404, 0.4955, 0.5328, 0.5053, 0.5361, 0.4916, 0.523, 0.4891, 0.5268, 0.4871, 0.526, 0.4908, 0.5214, 0.5005, 0.5439, 0.5053, 0.5361, 0.5078, 0.5372, 0.5019, 0.5493, 0.5295, 0.5411, 0.5318, 0.5194, 0.5426, 0.5233, 0.5412, 0.5394, 0.5708, 0.5343, 0.5692, 0.5267, 0.5713, 0.5259, 0.5732, 0.5348, 0.5663, 0.5405, 0.5582, 0.5439, 0.5533, 0.5361, 0.5632, 0.5328, 0.4921, 0.5404, 0.4879, 0.5343, 0.4891, 0.5268, 0.4955, 0.5328, 0.7942, 0.8029, 0.8102, 0.8085, 0.8098, 0.8177, 0.7788, 0.8162, 0.8293, 0.7749, 0.8119, 0.7673, 0.8122, 0.7586, 0.8433, 0.7674, 0.7911, 0.8667, 0.8074, 0.8681, 0.8069, 0.8768, 0.7759, 0.882, 0.8268, 0.8319, 0.8094, 0.8268, 0.8098, 0.8177, 0.8408, 0.8191, 0.1722, 0.8692, 0.1641, 0.9476, 0.1358, 0.9321, 0.1463, 0.864, 0.1563, 0.9677, 0.1243, 0.9513, 0.1358, 0.9321, 0.1641, 0.9476, 0.1775, 0.7482, 0.1525, 0.7517, 0.1516, 0.7115, 0.1779, 0.7083, 0.1034, 0.6398, 0.1357, 0.6225, 0.1459, 0.6426, 0.1171, 0.6582, 0.1256, 0.8181, 0.1501, 0.824, 0.1463, 0.864, 0.1205, 0.8577, 0.1255, 0.716, 0.1171, 0.6582, 0.1459, 0.6426, 0.1516, 0.7115, 0.1256, 0.8181, 0.1278, 0.7558, 0.1525, 0.7517, 0.1501, 0.824, 0.7481, 0.5461, 0.7501, 0.5377, 0.7565, 0.5432, 0.7515, 0.5512, 0.6893, 0.5288, 0.6981, 0.5378, 0.6915, 0.5431, 0.6821, 0.5336, 0.6795, 0.5404, 0.6866, 0.5504, 0.6856, 0.5517, 0.6766, 0.541, 0.6935, 0.5541, 0.6968, 0.5514, 0.6983, 0.5528, 0.6938, 0.5562, 0.6981, 0.5378, 0.7, 0.5461, 0.6968, 0.5514, 0.6915, 0.5431, 0.7501, 0.5377, 0.7586, 0.5291, 0.7658, 0.5338, 0.7565, 0.5432, 0.7348, 0.7964, 0.7501, 0.8024, 0.7495, 0.8148, 0.7201, 0.8135, 0.7685, 0.7631, 0.7525, 0.7556, 0.7533, 0.7434, 0.7818, 0.7505, 0.7652, 0.8332, 0.749, 0.8272, 0.7495, 0.8148, 0.7788, 0.8162, 0.7316, 0.872, 0.7472, 0.8743, 0.7469, 0.8863, 0.717, 0.8904, 0.1747, 0.8294, 0.1775, 0.7482, 0.2024, 0.7466, 0.1995, 0.833, 0.1779, 0.7083, 0.1754, 0.6291, 0.2051, 0.6248, 0.2039, 0.7069, 0.1747, 0.8294, 0.1995, 0.833, 0.198, 0.8725, 0.1722, 0.8692, 0.169, 0.6083, 0.202, 0.6032, 0.2051, 0.6248, 0.1754, 0.6291, 0.7546, 0.5541, 0.7613, 0.5506, 0.7623, 0.5519, 0.7543, 0.5562, 0.7893, 0.523, 0.7916, 0.544, 0.7811, 0.5427, 0.7772, 0.5268, 0.2269, 0.7455, 0.2024, 0.7466, 0.2039, 0.7069, 0.2296, 0.7067, 0.2211, 0.98, 0.1885, 0.975, 0.1932, 0.954, 0.2226, 0.9589, 0.2235, 0.8748, 0.2226, 0.9589, 0.1932, 0.954, 0.198, 0.8725, 0.8799, 0.5489, 0.8909, 0.549, 0.8872, 0.5573, 0.8762, 0.5538, 0.8799, 0.6288, 0.8936, 0.6198, 0.8971, 0.6284, 0.8825, 0.6374, 0.8909, 0.549, 0.8799, 0.5489, 0.8787, 0.5468, 0.8912, 0.5476, 0.8799, 0.5489, 0.8762, 0.5538, 0.8744, 0.5527, 0.8787, 0.5468, 0.8827, 0.5945, 0.9116, 0.5945, 0.9089, 0.6076, 0.8884, 0.6063, 0.8799, 0.6288, 0.8825, 0.6374, 0.8797, 0.6391, 0.8753, 0.6268, 0.8909, 0.549, 0.9043, 0.5578, 0.9016, 0.5663, 0.8872, 0.5573, 0.8936, 0.6198, 0.9045, 0.6199, 0.9085, 0.6247, 0.8971, 0.6284, 0.6756, 0.7925, 0.6913, 0.7995, 0.6907, 0.8121, 0.6611, 0.8107, 0.7099, 0.7517, 0.6938, 0.7435, 0.6944, 0.7302, 0.7239, 0.7366, 0.6718, 0.8775, 0.6876, 0.8809, 0.687, 0.894, 0.6575, 0.8971, 0.7062, 0.8315, 0.6901, 0.8245, 0.6907, 0.8121, 0.7201, 0.8135, 0.2726, 0.8762, 0.2813, 0.9627, 0.2521, 0.9619, 0.2484, 0.876, 0.2867, 0.9828, 0.2538, 0.9828, 0.2521, 0.9619, 0.2813, 0.9627, 0.2739, 0.7451, 0.2508, 0.745, 0.2547, 0.7074, 0.279, 0.7093, 0.2352, 0.6007, 0.2685, 0.6004, 0.2652, 0.6215, 0.2352, 0.6221, 0.2238, 0.836, 0.2475, 0.8384, 0.2484, 0.876, 0.2235, 0.8748, 0.2296, 0.7067, 0.2352, 0.6221, 0.2652, 0.6215, 0.2547, 0.7074, 0.2238, 0.836, 0.2269, 0.7455, 0.2508, 0.745, 0.2475, 0.8384, 0.7869, 0.6044, 0.8022, 0.6041, 0.7969, 0.6203, 0.7812, 0.6129, 0.6851, 0.6172, 0.7051, 0.6041, 0.7105, 0.6203, 0.6913, 0.633, 0.6851, 0.6172, 0.6913, 0.633, 0.6886, 0.6349, 0.6802, 0.6154, 0.7285, 0.6225, 0.7262, 0.6129, 0.7282, 0.6119, 0.7306, 0.6229, 0.816, 0.633, 0.8223, 0.6172, 0.8272, 0.6154, 0.8188, 0.6349, 0.7051, 0.6041, 0.7205, 0.6044, 0.7262, 0.6129, 0.7105, 0.6203, 0.8022, 0.6041, 0.8223, 0.6172, 0.816, 0.633, 0.7969, 0.6203, 0.6006, 0.7906, 0.6234, 0.7993, 0.623, 0.8089, 0.5846, 0.8071, 0.6493, 0.7389, 0.6269, 0.7314, 0.6275, 0.7217, 0.6653, 0.7244, 0.6451, 0.827, 0.6226, 0.8185, 0.623, 0.8089, 0.6611, 0.8107, 0.5969, 0.8795, 0.6199, 0.8865, 0.6196, 0.8962, 0.5811, 0.8949, 0.2704, 0.8403, 0.2739, 0.7451, 0.3022, 0.7491, 0.2988, 0.8387, 0.279, 0.7093, 0.2947, 0.623, 0.3314, 0.6313, 0.3086, 0.7148, 0.2704, 0.8403, 0.2988, 0.8387, 0.3024, 0.8732, 0.2726, 0.8762, 0.3017, 0.6031, 0.3428, 0.613, 0.3314, 0.6313, 0.2947, 0.623, 0.3285, 0.7538, 0.3022, 0.7491, 0.3086, 0.7148, 0.3365, 0.7221, 0.3678, 0.9653, 0.3278, 0.9765, 0.3181, 0.9575, 0.3541, 0.9483, 0.3305, 0.8683, 0.3541, 0.9483, 0.3181, 0.9575, 0.3024, 0.8732, 0.7869, 0.6044, 0.7812, 0.6129, 0.7792, 0.6119, 0.7856, 0.6024, 0.508, 0.5978, 0.5209, 0.6075, 0.5073, 0.617, 0.4983, 0.6013, 0.5924, 0.6308, 0.6006, 0.6075, 0.6142, 0.617, 0.6071, 0.6393, 0.5209, 0.6075, 0.508, 0.5978, 0.5082, 0.5953, 0.5234, 0.6057, 0.508, 0.5978, 0.4983, 0.6013, 0.4971, 0.5993, 0.5082, 0.5953, 0.5755, 0.5954, 0.6025, 0.5749, 0.6095, 0.586, 0.5881, 0.6006, 0.5924, 0.6308, 0.6071, 0.6393, 0.6061, 0.6426, 0.5875, 0.6325, 0.5209, 0.6075, 0.5291, 0.6308, 0.5144, 0.6393, 0.5073, 0.617, 0.6006, 0.6075, 0.6135, 0.5978, 0.6232, 0.6013, 0.6142, 0.617, 0.5232, 0.7869, 0.5466, 0.7955, 0.5461, 0.8053, 0.5078, 0.8034, 0.5724, 0.7344, 0.55, 0.7269, 0.5505, 0.7172, 0.5891, 0.7194, 0.5192, 0.8765, 0.5428, 0.8836, 0.5424, 0.8934, 0.5038, 0.8915, 0.5681, 0.8236, 0.5457, 0.815, 0.5461, 0.8053, 0.5846, 0.8071, 0.3791, 0.8523, 0.4236, 0.9165, 0.3888, 0.9348, 0.3562, 0.8615, 0.4443, 0.9299, 0.4065, 0.9493, 0.3888, 0.9348, 0.4236, 0.9165, 0.3736, 0.7642, 0.3522, 0.7593, 0.3618, 0.7314, 0.3843, 0.7426, 0.3824, 0.6279, 0.4201, 0.6476, 0.4009, 0.6606, 0.367, 0.6438, 0.3253, 0.8363, 0.3492, 0.833, 0.3562, 0.8615, 0.3305, 0.8683, 0.3365, 0.7221, 0.367, 0.6438, 0.4009, 0.6606, 0.3618, 0.7314, 0.3253, 0.8363, 0.3285, 0.7538, 0.3522, 0.7593, 0.3492, 0.833, 0.3924, 0.8258, 0.3979, 0.8387, 0.3791, 0.8523, 0.3696, 0.8296, 0.4661, 0.711, 0.4569, 0.7218, 0.4342, 0.6824, 0.4563, 0.671, 0.4578, 0.8913, 0.4602, 0.8743, 0.5038, 0.8915, 0.4899, 0.9174, 0.4012, 0.7579, 0.3944, 0.77, 0.3736, 0.7642, 0.3843, 0.7426, 0.4569, 0.7218, 0.4012, 0.7579, 0.3843, 0.7426, 0.4342, 0.6824, 0.3944, 0.77, 0.3924, 0.8258, 0.3696, 0.8296, 0.3736, 0.7642, 0.4602, 0.8743, 0.4674, 0.8445, 0.5051, 0.8478, 0.5038, 0.8915, 0.3979, 0.8387, 0.4497, 0.8797, 0.4236, 0.9165, 0.3791, 0.8523, 0.4733, 0.8019, 0.4713, 0.7586, 0.5091, 0.7591, 0.5078, 0.8034, 0.4674, 0.8445, 0.4733, 0.8019, 0.5078, 0.8034, 0.5051, 0.8478, 0.4713, 0.7586, 0.4668, 0.7282, 0.5119, 0.7154, 0.5091, 0.7591, 0.4668, 0.7282, 0.4661, 0.711, 0.5005, 0.6883, 0.5119, 0.7154, 0.5891, 0.7194, 0.5505, 0.7172, 0.5418, 0.6909, 0.5826, 0.6933, 0.6653, 0.7244, 0.6275, 0.7217, 0.6233, 0.6959, 0.6639, 0.6989, 0.7239, 0.7366, 0.6944, 0.7302, 0.6958, 0.7043, 0.7275, 0.7107, 0.7818, 0.7505, 0.7533, 0.7434, 0.7591, 0.7178, 0.7905, 0.7262, 0.8433, 0.7674, 0.8122, 0.7586, 0.824, 0.7343, 0.8573, 0.7434, 0.9038, 0.7864, 0.8739, 0.7768, 0.8904, 0.7533, 0.923, 0.7647, 0.0144, 0.7634, 0.03515, 0.7539, 0.02762, 0.7835, 0.01482, 0.7827, 0.8739, 0.7768, 0.8433, 0.7674, 0.8573, 0.7434, 0.8904, 0.7533, 0.7533, 0.7434, 0.7239, 0.7366, 0.7275, 0.7107, 0.7591, 0.7178, 0.6275, 0.7217, 0.5891, 0.7194, 0.5826, 0.6933, 0.6233, 0.6959, 0.6944, 0.7302, 0.6653, 0.7244, 0.6639, 0.6989, 0.6958, 0.7043, 0.8122, 0.7586, 0.7818, 0.7505, 0.7905, 0.7262, 0.824, 0.7343, 0.9347, 0.8054, 0.9038, 0.7864, 0.923, 0.7647, 0.9565, 0.7862, 0.5505, 0.7172, 0.5119, 0.7154, 0.5005, 0.6883, 0.5418, 0.6909, 0.4497, 0.8797, 0.4578, 0.8913, 0.4443, 0.9299, 0.4236, 0.9165, 0.5038, 0.8915, 0.5424, 0.8934, 0.5313, 0.9188, 0.4899, 0.9174, 0.5811, 0.8949, 0.6196, 0.8962, 0.6131, 0.9215, 0.5723, 0.9202, 0.6575, 0.8971, 0.687, 0.894, 0.686, 0.9199, 0.6539, 0.9223, 0.717, 0.8904, 0.7469, 0.8863, 0.7504, 0.9124, 0.7182, 0.9165, 0.7759, 0.882, 0.8069, 0.8768, 0.8164, 0.902, 0.7824, 0.907, 0.8386, 0.8709, 0.87, 0.8643, 0.8843, 0.8893, 0.8504, 0.8961, 0.9006, 0.8576, 0.9331, 0.8416, 0.953, 0.8627, 0.9178, 0.881, 0.8069, 0.8768, 0.8386, 0.8709, 0.8504, 0.8961, 0.8164, 0.902, 0.687, 0.894, 0.717, 0.8904, 0.7182, 0.9165, 0.686, 0.9199, 0.5424, 0.8934, 0.5811, 0.8949, 0.5723, 0.9202, 0.5313, 0.9188, 0.87, 0.8643, 0.9006, 0.8576, 0.9178, 0.881, 0.8843, 0.8893, 0.7469, 0.8863, 0.7759, 0.882, 0.7824, 0.907, 0.7504, 0.9124, 0.6196, 0.8962, 0.6575, 0.8971, 0.6539, 0.9223, 0.6131, 0.9215, 0.9331, 0.8416, 0.934, 0.8235, 0.9924, 0.8259, 0.01482, 0.7827, 0.02762, 0.7835, 0.03308, 0.8136, 0.01307, 0.8026, 0.953, 0.8627, 0.9331, 0.8416, 0.9924, 0.8259, 0.988, 0.8443, 0.6561, 0.5988, 0.6528, 0.6389, 0.641, 0.6293, 0.6415, 0.6037, 0.6277, 0.6626, 0.5977, 0.6653, 0.6023, 0.653, 0.6247, 0.65, 0.6025, 0.5749, 0.6325, 0.5749, 0.6282, 0.5893, 0.6095, 0.586, 0.5609, 0.6249, 0.5755, 0.5954, 0.5881, 0.6006, 0.5738, 0.6314, 0.6528, 0.6389, 0.6277, 0.6626, 0.6247, 0.65, 0.641, 0.6293, 0.6006, 0.6075, 0.5924, 0.6308, 0.5875, 0.6325, 0.5981, 0.6057, 0.5977, 0.6653, 0.5709, 0.6554, 0.5773, 0.642, 0.6023, 0.653, 0.6071, 0.6393, 0.6193, 0.638, 0.6209, 0.6402, 0.6061, 0.6426, 0.4654, 0.5988, 0.489, 0.5749, 0.4933, 0.5893, 0.48, 0.6037, 0.4938, 0.6626, 0.4687, 0.6389, 0.4805, 0.6293, 0.4968, 0.65, 0.5239, 0.6653, 0.4938, 0.6626, 0.4968, 0.65, 0.5192, 0.653, 0.519, 0.5749, 0.546, 0.5954, 0.5334, 0.6006, 0.512, 0.586, 0.4927, 0.6223, 0.5022, 0.638, 0.5006, 0.6402, 0.4903, 0.6231, 0.546, 0.5954, 0.5606, 0.6249, 0.5477, 0.6315, 0.5334, 0.6006, 0.489, 0.5749, 0.519, 0.5749, 0.512, 0.586, 0.4933, 0.5893, 0.5506, 0.6554, 0.5239, 0.6653, 0.5192, 0.653, 0.5442, 0.642, 0.7266, 0.5788, 0.7535, 0.5994, 0.7386, 0.6068, 0.7246, 0.5923, 0.6923, 0.5788, 0.7266, 0.5788, 0.7246, 0.5923, 0.6992, 0.5906, 0.6952, 0.6653, 0.6714, 0.6492, 0.6803, 0.6414, 0.6993, 0.6537, 0.7278, 0.6614, 0.6952, 0.6653, 0.6993, 0.6537, 0.7247, 0.6476, 0.663, 0.5928, 0.6923, 0.5788, 0.6992, 0.5906, 0.6698, 0.6058, 0.7514, 0.6338, 0.7278, 0.6614, 0.7247, 0.6476, 0.7399, 0.6271, 0.7535, 0.5994, 0.7514, 0.6338, 0.7399, 0.6271, 0.7386, 0.6068, 0.6714, 0.6492, 0.6564, 0.6253, 0.6674, 0.6173, 0.6803, 0.6414, 0.8525, 0.5663, 0.8513, 0.5409, 0.8648, 0.5476, 0.8638, 0.5613, 0.9019, 0.5942, 0.8729, 0.5915, 0.8762, 0.5781, 0.8981, 0.5831, 0.9195, 0.5836, 0.9019, 0.5942, 0.8981, 0.5831, 0.9119, 0.5748, 0.8728, 0.5235, 0.9016, 0.5235, 0.8959, 0.5353, 0.8756, 0.5366, 0.7807, 0.5788, 0.8151, 0.5788, 0.8082, 0.5906, 0.7827, 0.5923, 0.756, 0.6338, 0.7538, 0.5994, 0.7688, 0.6068, 0.7675, 0.6271, 0.836, 0.6492, 0.8122, 0.6653, 0.8081, 0.6537, 0.8271, 0.6414, 0.7796, 0.6614, 0.756, 0.6338, 0.7675, 0.6271, 0.7827, 0.6476, 0.8816, 0.5648, 0.8958, 0.5703, 0.8958, 0.5731, 0.8802, 0.5671, 0.9016, 0.5235, 0.9249, 0.5324, 0.9186, 0.5456, 0.8959, 0.5353, 0.851, 0.6253, 0.836, 0.6492, 0.8271, 0.6414, 0.84, 0.6173, 0.6968, 0.5514, 0.7, 0.5461, 0.7022, 0.5466, 0.6983, 0.5528, 0.8513, 0.5409, 0.8728, 0.5235, 0.8756, 0.5366, 0.8648, 0.5476, 0.9328, 0.5664, 0.9195, 0.5836, 0.9119, 0.5748, 0.9215, 0.5579, 0.7538, 0.5994, 0.7807, 0.5788, 0.7827, 0.5923, 0.7688, 0.6068, 0.7812, 0.6129, 0.7789, 0.6225, 0.7767, 0.6229, 0.7792, 0.6119, 0.7239, 0.5477, 0.7147, 0.5722, 0.7053, 0.5607, 0.7118, 0.5474, 0.7101, 0.5033, 0.7195, 0.5231, 0.7094, 0.5303, 0.6981, 0.5118, 0.6564, 0.5437, 0.6587, 0.5228, 0.6706, 0.5265, 0.667, 0.5425, 0.6661, 0.567, 0.6564, 0.5437, 0.667, 0.5425, 0.6767, 0.5596, 0.9319, 0.6374, 0.9113, 0.6626, 0.9081, 0.6492, 0.9206, 0.6323, 0.8821, 0.6653, 0.8645, 0.6546, 0.8722, 0.6459, 0.886, 0.6542, 0.9116, 0.5945, 0.9331, 0.612, 0.9196, 0.6187, 0.9089, 0.6076, 0.8593, 0.6035, 0.8827, 0.5945, 0.8884, 0.6063, 0.8655, 0.6166, 0.7242, 0.5477, 0.7285, 0.5232, 0.7386, 0.5304, 0.7362, 0.5474, 0.7567, 0.5785, 0.7334, 0.5722, 0.7428, 0.5607, 0.7549, 0.566, 0.7764, 0.5035, 0.7893, 0.523, 0.7772, 0.5268, 0.7638, 0.512, 0.7818, 0.5672, 0.7567, 0.5785, 0.7549, 0.566, 0.7713, 0.5597, 0.4817, 0.4982, 0.5111, 0.4982, 0.5035, 0.511, 0.4869, 0.5117, 0.5268, 0.5194, 0.5292, 0.5411, 0.5175, 0.5394, 0.5161, 0.5233, 0.4654, 0.5441, 0.4657, 0.5171, 0.478, 0.5222, 0.476, 0.5386, 0.4902, 0.5746, 0.4775, 0.5615, 0.4845, 0.5513, 0.4987, 0.5627, 0.577, 0.4982, 0.593, 0.5171, 0.5806, 0.5222, 0.5717, 0.5117, 0.5476, 0.4982, 0.577, 0.4982, 0.5717, 0.5117, 0.5552, 0.511, 0.5352, 0.5624, 0.5295, 0.5411, 0.5412, 0.5394, 0.5478, 0.5583, 0.5932, 0.5441, 0.5812, 0.5615, 0.5742, 0.5513, 0.5826, 0.5386, 0.9704, 0.5942, 0.9503, 0.592, 0.9561, 0.581, 0.9674, 0.5841, 0.9886, 0.5792, 0.9815, 0.5875, 0.9745, 0.5802, 0.98, 0.5748, 0.9864, 0.5424, 0.9923, 0.5604, 0.9798, 0.5624, 0.9715, 0.5468, 0.9331, 0.5596, 0.9389, 0.5424, 0.9541, 0.5468, 0.9475, 0.5623, 0.6154, 0.5746, 0.6043, 0.5679, 0.6113, 0.5606, 0.6184, 0.5645, 0.6483, 0.5592, 0.6356, 0.5725, 0.6297, 0.5614, 0.6375, 0.5547, 0.5972, 0.5597, 0.5935, 0.5409, 0.606, 0.5429, 0.6058, 0.5552, 0.6527, 0.54, 0.6483, 0.5592, 0.6375, 0.5547, 0.6383, 0.5428, 0.6981, 0.5378, 0.6893, 0.5288, 0.6902, 0.5236, 0.6997, 0.5368, 0.6913, 0.5785, 0.6661, 0.567, 0.6767, 0.5596, 0.6932, 0.5659, 0.9113, 0.6626, 0.8821, 0.6653, 0.886, 0.6542, 0.9081, 0.6492, 0.8936, 0.6198, 0.8799, 0.6288, 0.8753, 0.6268, 0.8932, 0.6184, 0.5053, 0.5361, 0.5052, 0.5288, 0.5073, 0.5273, 0.5078, 0.5372, 0.4921, 0.5404, 0.5005, 0.5439, 0.5019, 0.5493, 0.4906, 0.5425, 0.9681, 0.5719, 0.9697, 0.5705, 0.972, 0.5712, 0.969, 0.5735, 0.9375, 0.5788, 0.9331, 0.5596, 0.9475, 0.5623, 0.9483, 0.5742, 0.7285, 0.5232, 0.7378, 0.5035, 0.7498, 0.512, 0.7386, 0.5304, 0.5052, 0.5288, 0.4973, 0.5239, 0.498, 0.5218, 0.5073, 0.5273, 0.5318, 0.5194, 0.5476, 0.4982, 0.5552, 0.511, 0.5426, 0.5233, 0.5812, 0.5615, 0.5685, 0.5746, 0.5599, 0.5627, 0.5742, 0.5513, 0.6043, 0.5679, 0.5972, 0.5597, 0.6058, 0.5552, 0.6113, 0.5606, 0.9503, 0.592, 0.9375, 0.5788, 0.9483, 0.5742, 0.9561, 0.581, 0.9687, 0.5669, 0.9638, 0.5626, 0.9634, 0.5566, 0.9706, 0.5655, 0.6242, 0.5514, 0.6269, 0.5499, 0.6288, 0.5509, 0.6252, 0.5532, 0.6469, 0.5229, 0.6527, 0.54, 0.6383, 0.5428, 0.6317, 0.5272, 0.5292, 0.5411, 0.5235, 0.5624, 0.5109, 0.5583, 0.5175, 0.5394, 0.4657, 0.5171, 0.4817, 0.4982, 0.4869, 0.5117, 0.478, 0.5222, 0.593, 0.5171, 0.5932, 0.5441, 0.5826, 0.5386, 0.5806, 0.5222, 0.5663, 0.5405, 0.5708, 0.5343, 0.5732, 0.5348, 0.5679, 0.5426, 0.7147, 0.5722, 0.6913, 0.5785, 0.6932, 0.5659, 0.7053, 0.5607, 0.6821, 0.5336, 0.6795, 0.5404, 0.6766, 0.541, 0.6799, 0.5312, 0.7515, 0.5512, 0.7546, 0.5541, 0.7543, 0.5562, 0.7499, 0.5527, 0.7916, 0.544, 0.7818, 0.5672, 0.7713, 0.5597, 0.7811, 0.5427, 0.8645, 0.6546, 0.8513, 0.6374, 0.8626, 0.6289, 0.8722, 0.6459, 0.8825, 0.6374, 0.8884, 0.6414, 0.8883, 0.6442, 0.8797, 0.6391, 0.6983, 0.5528, 0.7022, 0.5466, 0.7118, 0.5474, 0.7053, 0.5607, 0.6997, 0.5368, 0.6902, 0.5236, 0.6981, 0.5118, 0.7094, 0.5303, 0.6799, 0.5312, 0.6766, 0.541, 0.667, 0.5425, 0.6706, 0.5265, 0.6767, 0.5596, 0.667, 0.5425, 0.6766, 0.541, 0.6856, 0.5517, 0.9042, 0.6382, 0.9117, 0.629, 0.9206, 0.6323, 0.9081, 0.6492, 0.8797, 0.6391, 0.8883, 0.6442, 0.886, 0.6542, 0.8722, 0.6459, 0.9102, 0.6236, 0.9057, 0.6178, 0.9089, 0.6076, 0.9196, 0.6187, 0.8932, 0.6184, 0.8753, 0.6268, 0.8655, 0.6166, 0.8884, 0.6063, 0.7282, 0.6119, 0.7218, 0.6024, 0.7246, 0.5923, 0.7386, 0.6068, 0.6992, 0.5906, 0.7246, 0.5923, 0.7218, 0.6024, 0.7043, 0.6013, 0.6886, 0.6349, 0.7018, 0.6432, 0.6993, 0.6537, 0.6803, 0.6414, 0.7247, 0.6476, 0.6993, 0.6537, 0.7018, 0.6432, 0.7204, 0.6358, 0.6312, 0.6232, 0.6312, 0.6074, 0.6415, 0.6037, 0.641, 0.6293, 0.6061, 0.6426, 0.6209, 0.6402, 0.6247, 0.65, 0.6023, 0.653, 0.6244, 0.5993, 0.6133, 0.5953, 0.6095, 0.586, 0.6282, 0.5893, 0.5981, 0.6057, 0.5875, 0.6325, 0.5738, 0.6314, 0.5881, 0.6006, 0.7485, 0.5368, 0.7459, 0.5466, 0.7362, 0.5474, 0.7386, 0.5304, 0.7499, 0.5527, 0.7543, 0.5562, 0.7549, 0.566, 0.7428, 0.5607, 0.7772, 0.5268, 0.7811, 0.5427, 0.7713, 0.5412, 0.7681, 0.5314, 0.7713, 0.5597, 0.7549, 0.566, 0.7543, 0.5562, 0.7623, 0.5519, 0.8744, 0.5527, 0.8727, 0.5579, 0.8638, 0.5613, 0.8648, 0.5476, 0.8802, 0.5671, 0.8958, 0.5731, 0.8981, 0.5831, 0.8762, 0.5781, 0.9119, 0.5748, 0.8981, 0.5831, 0.8958, 0.5731, 0.9045, 0.568, 0.8912, 0.5476, 0.8787, 0.5468, 0.8756, 0.5366, 0.8959, 0.5353, 0.8082, 0.5906, 0.8376, 0.6058, 0.8272, 0.6154, 0.8031, 0.6013, 0.7792, 0.6119, 0.7767, 0.6229, 0.7675, 0.6271, 0.7688, 0.6068, 0.8271, 0.6414, 0.8081, 0.6537, 0.8056, 0.6432, 0.8188, 0.6349, 0.7827, 0.6476, 0.7675, 0.6271, 0.7767, 0.6229, 0.787, 0.6358, 0.4971, 0.5993, 0.4904, 0.6074, 0.48, 0.6037, 0.4933, 0.5893, 0.4903, 0.6231, 0.5006, 0.6402, 0.4968, 0.65, 0.4805, 0.6293, 0.5192, 0.653, 0.4968, 0.65, 0.5006, 0.6402, 0.5154, 0.6426, 0.5234, 0.6057, 0.5082, 0.5953, 0.512, 0.586, 0.5334, 0.6006, 0.5035, 0.511, 0.5161, 0.5233, 0.5073, 0.5273, 0.498, 0.5218, 0.5078, 0.5372, 0.5073, 0.5273, 0.5161, 0.5233, 0.5175, 0.5394, 0.4871, 0.526, 0.4855, 0.5348, 0.476, 0.5386, 0.478, 0.5222, 0.4906, 0.5425, 0.5019, 0.5493, 0.4987, 0.5627, 0.4845, 0.5513, 0.5713, 0.5259, 0.5679, 0.5214, 0.5717, 0.5117, 0.5806, 0.5222, 0.5552, 0.511, 0.5717, 0.5117, 0.5679, 0.5214, 0.5607, 0.5217, 0.5412, 0.5394, 0.5426, 0.5233, 0.5513, 0.5273, 0.5508, 0.5372, 0.5679, 0.5426, 0.5732, 0.5348, 0.5826, 0.5386, 0.5742, 0.5513, 0.9604, 0.5729, 0.9656, 0.5751, 0.9674, 0.5841, 0.9561, 0.581, 0.969, 0.5735, 0.972, 0.5712, 0.98, 0.5748, 0.9745, 0.5802, 0.9706, 0.5655, 0.9634, 0.5566, 0.9715, 0.5468, 0.9798, 0.5624, 0.9475, 0.5623, 0.9541, 0.5468, 0.9634, 0.5566, 0.9577, 0.5657, 0.6166, 0.554, 0.6202, 0.5556, 0.6184, 0.5645, 0.6113, 0.5606, 0.6252, 0.5532, 0.6288, 0.5509, 0.6375, 0.5547, 0.6297, 0.5614, 0.606, 0.5429, 0.6143, 0.5272, 0.6224, 0.537, 0.6152, 0.5459, 0.6383, 0.5428, 0.6375, 0.5547, 0.6288, 0.5509, 0.6283, 0.5464, 0.7022, 0.5466, 0.6997, 0.5368, 0.7094, 0.5303, 0.7118, 0.5474, 0.6932, 0.5659, 0.6767, 0.5596, 0.6856, 0.5517, 0.6938, 0.5562, 0.8883, 0.6442, 0.9042, 0.6382, 0.9081, 0.6492, 0.886, 0.6542, 0.9057, 0.6178, 0.8932, 0.6184, 0.8884, 0.6063, 0.9089, 0.6076, 0.6698, 0.6058, 0.6992, 0.5906, 0.7043, 0.6013, 0.6802, 0.6154, 0.7399, 0.6271, 0.7247, 0.6476, 0.7204, 0.6358, 0.7306, 0.6229, 0.6209, 0.6402, 0.6312, 0.6232, 0.641, 0.6293, 0.6247, 0.65, 0.6133, 0.5953, 0.5981, 0.6057, 0.5881, 0.6006, 0.6095, 0.586, 0.4869, 0.5117, 0.5035, 0.511, 0.498, 0.5218, 0.4908, 0.5214, 0.4855, 0.5348, 0.4906, 0.5425, 0.4845, 0.5513, 0.476, 0.5386, 0.9656, 0.5751, 0.969, 0.5735, 0.9745, 0.5802, 0.9674, 0.5841, 0.9483, 0.5742, 0.9475, 0.5623, 0.9577, 0.5657, 0.957, 0.5704, 0.7578, 0.5238, 0.7485, 0.5368, 0.7386, 0.5304, 0.7498, 0.512, 0.7811, 0.5427, 0.7713, 0.5597, 0.7623, 0.5519, 0.7713, 0.5412, 0.8727, 0.5579, 0.8802, 0.5671, 0.8762, 0.5781, 0.8638, 0.5613, 0.9089, 0.5558, 0.8912, 0.5476, 0.8959, 0.5353, 0.9186, 0.5456, 0.7827, 0.5923, 0.8082, 0.5906, 0.8031, 0.6013, 0.7856, 0.6024, 0.8081, 0.6537, 0.7827, 0.6476, 0.787, 0.6358, 0.8056, 0.6432, 0.4904, 0.6074, 0.4903, 0.6231, 0.4805, 0.6293, 0.48, 0.6037, 0.534, 0.6325, 0.5234, 0.6057, 0.5334, 0.6006, 0.5477, 0.6315, 0.5426, 0.5233, 0.5552, 0.511, 0.5607, 0.5217, 0.5513, 0.5273, 0.5567, 0.5493, 0.5679, 0.5426, 0.5742, 0.5513, 0.5599, 0.5627, 0.6138, 0.5517, 0.6166, 0.554, 0.6113, 0.5606, 0.6058, 0.5552, 0.6317, 0.5272, 0.6383, 0.5428, 0.6283, 0.5464, 0.6224, 0.537, 0.957, 0.5704, 0.9604, 0.5729, 0.9561, 0.581, 0.9483, 0.5742, 0.972, 0.5712, 0.9706, 0.5655, 0.9798, 0.5624, 0.98, 0.5748, 0.6202, 0.5556, 0.6252, 0.5532, 0.6297, 0.5614, 0.6184, 0.5645, 0.6058, 0.5552, 0.606, 0.5429, 0.6152, 0.5459, 0.6138, 0.5517, 0.5019, 0.5493, 0.5078, 0.5372, 0.5175, 0.5394, 0.5109, 0.5583, 0.4908, 0.5214, 0.4871, 0.526, 0.478, 0.5222, 0.4869, 0.5117, 0.5732, 0.5348, 0.5713, 0.5259, 0.5806, 0.5222, 0.5826, 0.5386, 0.5478, 0.5583, 0.5412, 0.5394, 0.5508, 0.5372, 0.5567, 0.5493, 0.6938, 0.5562, 0.6983, 0.5528, 0.7053, 0.5607, 0.6932, 0.5659, 0.6902, 0.5236, 0.6799, 0.5312, 0.6706, 0.5265, 0.6842, 0.5118, 0.7459, 0.5466, 0.7499, 0.5527, 0.7428, 0.5607, 0.7362, 0.5474, 0.7638, 0.512, 0.7772, 0.5268, 0.7681, 0.5314, 0.7578, 0.5238, 0.8753, 0.6268, 0.8797, 0.6391, 0.8722, 0.6459, 0.8626, 0.6289, 0.9117, 0.629, 0.9102, 0.6236, 0.9196, 0.6187, 0.9206, 0.6323, 0.8787, 0.5468, 0.8744, 0.5527, 0.8648, 0.5476, 0.8756, 0.5366, 0.9215, 0.5579, 0.9119, 0.5748, 0.9045, 0.568, 0.9089, 0.5558, 0.7306, 0.6229, 0.7282, 0.6119, 0.7386, 0.6068, 0.7399, 0.6271, 0.6802, 0.6154, 0.6886, 0.6349, 0.6803, 0.6414, 0.6674, 0.6173, 0.7856, 0.6024, 0.7792, 0.6119, 0.7688, 0.6068, 0.7827, 0.5923, 0.84, 0.6173, 0.8271, 0.6414, 0.8188, 0.6349, 0.8272, 0.6154, 0.5875, 0.6325, 0.6061, 0.6426, 0.6023, 0.653, 0.5773, 0.642, 0.6312, 0.6074, 0.6244, 0.5993, 0.6282, 0.5893, 0.6415, 0.6037, 0.5082, 0.5953, 0.4971, 0.5993, 0.4933, 0.5893, 0.512, 0.586, 0.5442, 0.642, 0.5192, 0.653, 0.5154, 0.6426, 0.534, 0.6325, 0.6288, 0.6223, 0.6294, 0.6081, 0.6312, 0.6074, 0.6312, 0.6232])
me_cube.materials.append(mat_material)
me_cube.use_mirror_vertex_groups = False
me_cube.update()

# ---- objects
ob_cube = bpy.data.objects.new('Cube', me_cube)
ob_sun = bpy.data.objects.new('Sun', light_sun)
ob_point = bpy.data.objects.new('Point', light_point)

# ---- transforms, parenting, visibility, modifiers, constraints
ob_cube.location = (0.0, 0.0, 0.5)
ob_cube.lock_rotations_4d = False
ob_cube.empty_display_type = 'ARROWS'
ob_cube.lineart.crease_threshold = 0.0
_m = ob_cube.modifiers.new('CorrectiveSmooth', 'CORRECTIVE_SMOOTH')
_m.factor = 1.0
_m.scale = 1.35
_m = ob_cube.modifiers.new('LaplacianSmooth', 'LAPLACIANSMOOTH')
_m.lambda_factor = 0.04
_m.iterations = 15
ob_sun.location = (-2.89, 2.152, 2.812)
ob_point.location = (-1.51, -1.391, 0.0)

# ---- collection membership
col_collection.objects.link(ob_cube)
col_collection.objects.link(ob_sun)
col_collection.objects.link(ob_point)

# ---- scene / render settings (as saved in the file)
scene.frame_start = 1; scene.frame_end = 250; scene.frame_set(1)
scene.render.engine = 'CYCLES'
scene.cycles.samples = 128
scene.cycles.sampling_pattern = 'TABULATED_SOBOL'
scene.cycles.use_light_tree = False
scene.view_settings.view_transform = 'Filmic'
bpy.context.view_layer.update()

# ---- added for rendering (the .blend has no active camera): camera
cam_auto = bpy.data.cameras.new('AutoCamera')
cam_auto.lens = 50.0
cam_auto.sensor_width = 36.0
cam_auto.clip_end = 1000.0
ob_auto_camera = bpy.data.objects.new('AutoCamera', cam_auto)
scene.collection.objects.link(ob_auto_camera)
ob_auto_camera.location = (2.78652, -3.5112, 2.62551)
ob_auto_camera.rotation_euler = (1.09748, -7.21219e-08, 0.694738)
scene.camera = ob_auto_camera
bpy.context.view_layer.update()
